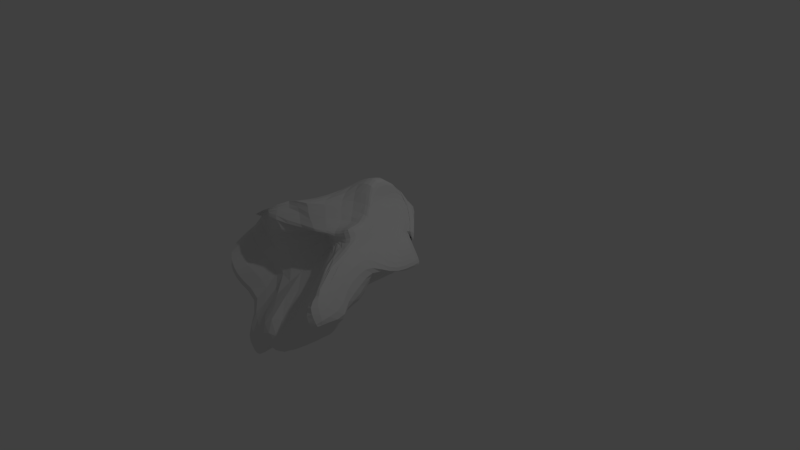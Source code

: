 # Source: Rock.blend  (saved by Blender 2.79.0; exported with 4.5.12 LTS)
import bpy
from mathutils import Matrix  # noqa: F401  (used for matrix-valued properties, if any)

bpy.ops.wm.read_factory_settings(use_empty=True)
scene = bpy.context.scene
scene.name = 'Scene'

# ---- collections
col_collection_1 = bpy.data.collections.new('Collection 1'); scene.collection.children.link(col_collection_1)

# ---- world
world_world = bpy.data.worlds.new('World'); scene.world = world_world
world_world.color = (0.05088, 0.05088, 0.05088)
world_world.use_sun_shadow = False
world_world.sun_shadow_jitter_overblur = 0.0
world_world.cycles.sampling_method = 'MANUAL'

# ---- cameras
cam_camera = bpy.data.cameras.new('Camera')
cam_camera.clip_end = 100.0
cam_camera.lens = 35.0
cam_camera.sensor_width = 32.0
cam_camera.sensor_height = 18.0
cam_camera.ortho_scale = 7.314
cam_camera.dof.focus_distance = 0.0
cam_camera.dof.aperture_fstop = 128.0

# ---- lights
light_lamp = bpy.data.lights.new('Lamp', 'POINT')
light_lamp.transmission_factor = 0.0
light_lamp.cutoff_distance = 30.0
light_lamp.energy = 100.0
light_lamp.shadow_buffer_clip_start = 1.001
light_lamp.shadow_soft_size = 0.1
light_lamp.shadow_maximum_resolution = 0.006
light_lamp.use_absolute_resolution = True

# ---- meshes
me_cube = bpy.data.meshes.new('Cube')
me_cube.from_pydata([(-1.032, 0.2817, 0.3108), (-0.3853, 0.3733, -1.003), (-1.084, -1.079, 0.2864), (-0.09847, -1.427, -1.394), (0.5449, 0.1664, 0.9822), (0.8543, 0.04506, 0.3037), (0.4699, -0.6098, 1.384), (1.015, -1.371, 0.1802), (-1.123, -0.6939, 0.2596), (-0.5608, 0.1777, -0.07783), (-0.2342, -0.54, -1.259), (-0.5158, -1.21, -0.5729), (-0.4554, -0.8997, 1.338), (0.5176, -1.416, -0.7728), (0.7979, -1.207, 0.7446), (0.2714, -0.1925, 2.021), (0.8484, -0.6636, 0.5445), (0.6199, 0.08212, 0.8815), (-0.3084, 0.5074, 0.8066), (0.2243, 0.1632, -0.2933), (0.3313, -0.5599, -0.4241), (-0.5172, -0.4543, 1.378), (-0.05131, 0.3719, 0.6683), (0.4782, -0.1174, 1.413), (-0.147, -0.6839, 0.8959), (-0.6366, -0.2535, -0.1181), (-1.012, -0.1048, 0.3342), (-0.4584, 0.2388, -0.6563), (-0.1435, -1.106, -1.401), (-0.9418, -1.21, -0.14), (-0.931, -0.8198, 0.9183), (0.777, -1.402, -0.2083), (0.5625, -0.6509, 1.18), (0.4439, -0.4305, 1.444), (0.8686, -0.2731, 0.3973), (0.6947, 0.09318, 0.7563), (0.1641, 0.4614, 1.081), (-0.09796, 0.3971, -0.7537), (-1.164, -0.8489, 0.4017), (-0.9394, 0.3102, -0.0113), (-0.3258, 0.1038, -1.151), (-0.2125, -1.446, -1.125), (0.1997, -0.6939, 1.249), (0.1381, -1.431, -0.9929), (0.9082, -1.371, 0.5294), (0.3472, 0.1678, 1.636), (1.011, -1.047, 0.1726), (0.7722, 0.05659, 0.5906), (-0.7694, 0.4826, 0.5911), (0.5077, 0.04262, 0.2166), (0.2091, -0.0652, -0.1946), (0.499, -1.079, -0.8001), (0.6657, -0.5912, -0.06185), (0.02809, -0.5469, -0.8714), (-0.4694, 0.1758, 1.133), (-0.5289, -0.853, 1.501), (-0.8716, -0.4389, 0.8862), (-0.07617, -0.2926, 1.758), (-0.3314, 0.3585, 0.3428), (0.2173, 0.4565, 0.9524), (-0.1239, 0.5056, 0.7066), (0.06519, 0.1147, 0.3251), (0.5357, 0.05612, 1.219), (0.5909, -0.4865, 1.199), (0.37, -0.1436, 1.783), (0.6294, -0.3501, 1.076), (0.2853, -0.667, 1.046), (-0.45, -0.8935, 0.2363), (-0.3652, -0.9098, 1.122), (0.3248, -1.254, -0.2278), (-0.7358, -0.8367, -0.3314), (-0.6552, 0.1479, -0.1077), (-0.9082, -0.3429, 0.02113), (-0.5535, -0.446, -0.5594), (-0.5044, -0.04909, -0.6765), (-0.8801, -0.08497, 0.0809), (-1.009, -0.8843, -0.1327), (0.01922, -1.453, -0.6505), (-0.8072, -0.8288, 0.572), (0.261, -0.6699, 1.111), (0.6722, -0.7133, 1.048), (0.5487, -0.3821, 1.289), (0.3948, 0.1782, 1.629), (0.35, 0.1306, 0.6634), (0.2581, 0.3437, 0.8684), (-0.6586, 0.5573, 0.2995), (0.03296, -0.5812, 1.536), (-0.9466, -0.6405, 0.8743), (-0.7727, -0.0004234, 0.7152), (0.1135, -1.096, -1.003), (0.8141, -1.061, -0.3944), (0.4814, -0.2125, 0.3717), (-0.04315, 0.1026, -0.8227), (-0.03963, 0.1675, 1.582), (-0.2175, 0.3787, -0.1463), (0.8047, -0.2475, 0.7066), (0.5791, -1.226, 0.3199), (-0.4307, -0.8614, -0.8185), (-1.04, 0.1443, 0.3232), (-0.4345, 0.342, -0.9025), (-0.1215, -1.297, -1.412), (-1.023, -1.17, 0.08212), (-1.014, -1.041, 0.5171), (0.9149, -1.392, 0.03331), (0.513, -0.6199, 1.307), (0.4671, -0.5159, 1.409), (0.8771, -0.08259, 0.3223), (0.6397, 0.09594, 0.8582), (0.3789, 0.3613, 1.035), (-0.2703, 0.3913, -0.8983), (-1.147, -0.7882, 0.3386), (-0.8222, 0.2905, -0.1278), (-0.297, -0.2069, -1.159), (-0.3071, -1.379, -0.8825), (-0.1327, -0.8001, 1.259), (0.3446, -1.424, -0.9313), (0.8411, -1.264, 0.6584), (0.2558, -0.02398, 2.058), (0.9119, -0.8535, 0.4092), (0.702, 0.05985, 0.7592), (-0.5728, 0.5159, 0.6881), (0.3195, 0.05829, 0.1018), (0.223, 0.07822, -0.2682), (0.3984, -0.8669, -0.5583), (0.7926, -0.6382, 0.2147), (0.1419, -0.5106, -0.5505), (-0.4153, 0.3725, 0.9785), (-0.549, -0.7675, 1.463), (-1.051, -0.5668, 0.5813), (-0.314, -0.4356, 1.527), (-0.4774, 0.3282, 0.1217), (0.06992, 0.4415, 0.8422), (-0.1919, 0.526, 0.716), (0.007282, 0.1432, 0.5558), (0.6332, 0.0102, 0.9848), (0.5163, -0.2768, 1.343), (0.3379, -0.1764, 1.957), (0.5448, -0.1484, 1.232), (0.5079, -0.8113, 0.9867), (-0.3564, -0.8442, 0.629), (-0.3998, -0.914, 1.213), (0.0512, -0.6467, 0.5406), (-0.6755, -1.04, -0.4612), (-0.6573, 0.05649, -0.102), (-1.071, -0.5528, 0.05599), (-0.5832, -0.4383, -0.3116), (-1.068, -0.4811, 0.2588), (-0.4511, 0.1051, -0.2434), (-0.1739, -0.8713, -1.367), (-0.8004, -1.2, -0.3637), (-0.7017, -0.9128, 1.265), (0.6565, -1.408, -0.5167), (0.6605, -0.9372, 1.006), (0.3599, -0.2995, 1.676), (0.8358, -0.4699, 0.5364), (0.6516, 0.09046, 0.8155), (-0.03873, 0.4801, 1.001), (0.08389, 0.3245, -0.5997), (-1.153, -0.8793, 0.3811), (-1.001, 0.3066, 0.1652), (-0.3545, 0.308, -1.113), (-0.1488, -1.446, -1.3), (0.3736, -0.6296, 1.305), (0.008573, -1.436, -1.259), (0.982, -1.388, 0.3305), (0.4875, 0.216, 1.167), (1.025, -1.239, 0.1728), (0.8286, 0.05864, 0.4259), (-0.9296, 0.3674, 0.4376), (0.7305, 0.0547, 0.2166), (0.2509, -0.2268, -0.2748), (0.5188, -1.269, -0.8111), (0.5153, -0.5958, -0.2856), (-0.06841, -0.6322, -1.219), (-0.4688, -0.1042, 1.27), (-0.5064, -0.8388, 1.461), (-0.7044, -0.4324, 1.139), (0.1293, -0.2205, 1.968), (-0.1951, 0.3618, 0.524), (0.4518, 0.2305, 0.8741), (-0.08404, 0.4893, 0.6893), (0.157, 0.1179, -0.08442), (0.4657, 0.0258, 1.415), (0.7251, -1.001, 0.9767), (0.4112, -0.1228, 1.607), (0.7639, -0.6002, 0.8682), (0.06618, -0.6137, 1.059), (-0.4307, -1.092, -0.2811), (-0.3112, -0.8791, 1.009), (0.4623, -1.461, -0.6044), (-0.7049, -0.6266, -0.2455), (-0.5992, 0.1088, -0.1082), (-0.7832, -0.2604, -0.0586), (-0.4324, -0.3948, -0.9038), (-0.5426, -0.2938, -0.5886), (-0.4667, 0.1501, -0.7196), (-0.5221, -0.02209, -0.2488), (-0.4276, 0.103, -1.019), (-0.8738, -0.1583, 0.0812), (-0.9688, 0.1475, -0.01178), (-0.9622, -0.1886, 0.2027), (-0.7946, 0.05764, -0.04092), (-1.005, -1.07, -0.1539), (-0.9571, -0.7003, -0.07026), (-1.114, -0.8803, 0.1092), (-0.8804, -0.8751, -0.2448), (0.1461, -1.382, -0.3678), (-0.09119, -1.486, -0.9673), (-0.1654, -1.118, -0.225), (0.1065, -1.481, -0.8914), (-0.6079, -0.9059, 0.9787), (-0.8533, -1.107, 0.09559), (-0.8834, -0.8289, 0.7599), (-0.6576, -0.8531, 0.4635), (0.4454, -0.6724, 1.115), (-0.01208, -0.7041, 1.145), (0.2368, -0.6995, 1.179), (0.2757, -0.6699, 1.069), (0.6371, -0.4872, 1.085), (0.8481, -1.129, 0.7223), (0.607, -0.4976, 1.16), (0.8588, -0.9812, 0.6857), (0.4481, -0.2789, 1.542), (0.5841, -0.528, 1.219), (0.5097, -0.4136, 1.386), (0.5793, -0.4461, 1.221), (0.5748, 0.1993, 1.105), (0.3585, 0.0077, 1.838), (0.3917, 0.159, 1.653), (0.4381, 0.1627, 1.465), (0.1869, 0.1117, 0.5632), (0.6084, 0.1057, 0.5429), (0.2631, 0.3087, 0.8614), (0.4633, 0.09367, 0.3381), (0.08045, 0.481, 0.7975), (0.5323, 0.1467, 0.7186), (0.2292, 0.4376, 0.9213), (0.2236, 0.431, 0.9423), (-0.8223, 0.4703, 0.112), (-0.4291, 0.5491, 0.5143), (-0.7238, 0.5549, 0.4452), (-0.4965, 0.5111, 0.2728), (-0.06531, -0.5168, 1.67), (0.1341, -0.6567, 1.337), (-0.3185, -0.7157, 1.589), (0.302, -0.4435, 1.447), (-0.9389, -0.5684, 0.8489), (-0.9397, -0.7751, 0.9316), (-1.087, -0.6675, 0.6306), (-0.7459, -0.945, 1.22), (-0.7817, 0.2757, 0.6752), (-0.801, -0.2259, 0.8331), (-0.9244, -0.0414, 0.516), (-0.6173, 0.105, 0.9018), (0.1057, -0.8825, -1.028), (0.1067, -1.286, -0.9383), (0.3284, -1.089, -0.9655), (-0.02201, -1.102, -1.255), (0.7287, -0.8487, -0.1955), (0.8076, -1.252, -0.3304), (0.9282, -1.054, -0.08107), (0.6684, -1.069, -0.6309), (0.4864, -0.03891, 0.3122), (0.5527, -0.4017, 0.2144), (0.6896, -0.2171, 0.416), (0.3292, -0.2091, 0.151), (-0.04941, 0.3232, -0.8582), (-0.04334, -0.1873, -0.7532), (0.08511, 0.1204, -0.539), (-0.183, 0.04982, -1.051), (0.07653, 0.3441, 1.304), (-0.08734, -0.03775, 1.794), (-0.3177, 0.1859, 1.393), (0.1956, 0.1683, 1.636), (-0.3572, 0.3424, -0.451), (-0.08259, 0.2896, 0.1276), (-0.2561, 0.2181, 0.2064), (-0.1678, 0.4212, -0.5365), (0.8251, -0.08637, 0.6335), (0.6958, -0.3283, 0.9328), (0.6762, -0.1148, 0.9363), (0.885, -0.2724, 0.5079), (0.7601, -1.31, 0.4402), (0.4393, -1.178, 0.08573), (0.3349, -0.722, 0.9184), (0.7168, -1.445, -0.02699), (-0.3141, -1.214, -1.052), (-0.5185, -0.5983, -0.6318), (-0.5683, -0.7822, -0.4784), (-0.2721, -1.048, -1.21), (-0.3603, -0.713, -1.039), (-0.6039, -0.613, -0.3793), (-0.4547, -1.085, -0.7147), (0.5856, -1.45, -0.3041), (0.1718, -0.5834, 0.7998), (0.5678, -0.9118, 0.8558), (0.823, -0.4508, 0.6982), (0.5696, -0.07481, 1.156), (0.7476, -0.07021, 0.808), (-0.004033, 0.3215, -0.3236), (-0.127, 0.1864, 0.3924), (-0.3745, 0.226, -0.02757), (0.1147, -0.03333, 1.976), (-0.3317, -0.05485, 1.508), (-0.1714, 0.3585, 1.193), (-0.1431, -0.3397, -1.072), (0.0734, -0.09783, -0.4539), (0.1039, 0.2847, -0.6348), (0.4189, -0.3876, -0.06102), (0.7003, -0.4125, 0.4318), (0.7209, -0.03895, 0.2812), (0.6783, -1.259, -0.6137), (0.9292, -1.246, -0.03925), (0.8555, -0.8555, 0.08134), (-0.01024, -1.292, -1.243), (0.3307, -1.279, -0.9266), (0.2365, -0.8731, -0.7494), (-0.6323, -0.1892, 1.025), (-0.964, -0.2854, 0.5618), (-0.9345, 0.1651, 0.4972), (-0.7107, -0.9806, 1.291), (-1.072, -0.8041, 0.6224), (-1.078, -0.6849, 0.6106), (0.3485, -0.5232, 1.35), (-0.241, -0.7431, 1.432), (-0.3373, -0.686, 1.608), (-0.2931, 0.5063, 0.517), (-0.5115, 0.5605, 0.568), (-0.885, 0.4796, 0.282), (0.4892, 0.2057, 0.8013), (0.4686, 0.2532, 0.8356), (0.04608, 0.4979, 0.8569), (0.6883, 0.09718, 0.3278), (0.5184, 0.161, 0.7454), (0.1171, 0.2416, 0.7553), (0.396, 0.03279, 1.623), (0.3245, -0.01737, 2.012), (0.5752, 0.1426, 1.102), (0.6571, -0.7848, 1.09), (0.5335, -0.5016, 1.345), (0.4164, -0.2873, 1.635), (0.9709, -1.218, 0.4515), (0.751, -1.026, 0.9218), (0.5596, -0.2776, 1.227), (0.003259, -0.6943, 1.114), (-0.04222, -0.7516, 1.17), (0.4079, -0.6637, 1.219), (-0.6965, -1.094, -0.05522), (-0.935, -1.108, 0.3046), (-0.665, -0.9051, 1.134), (-0.02537, -1.484, -1.154), (-0.2073, -1.35, -0.6745), (-0.07748, -0.8543, 0.1815), (-0.8385, -0.68, -0.1715), (-1.095, -0.7135, 0.0669), (-1.101, -0.9901, 0.1097), (-0.8429, 0.1449, -0.1224), (-1.028, 0.1401, 0.1577), (-1.031, -0.5137, 0.08986), (-0.4356, 0.2792, -1.02), (-0.4699, 0.09014, -0.2747), (-0.5552, -0.2091, -0.2522), (-0.4436, -0.1207, -0.9271), (-0.7817, 0.03846, -0.0212), (-0.887, -1.065, -0.3309), (0.288, -1.473, -0.7585), (-0.5183, -0.9251, 0.8366), (0.4818, -0.7543, 1.036), (0.7889, -0.7901, 0.8356), (0.4795, -0.2781, 1.447), (0.5741, 0.1265, 1.089), (0.2777, 0.08278, 0.2331), (0.06885, 0.4913, 0.8323), (-0.6977, 0.423, 0.02345), (0.2108, -0.3465, 1.69), (-0.7774, -0.7324, 1.151), (-0.6143, 0.3601, 0.8326), (-0.01784, -0.9052, -1.313), (0.5708, -0.858, -0.3973), (0.316, -0.03089, 0.1451), (-0.2157, 0.3141, -1.021), (0.2937, 0.326, 1.287), (-0.3226, 0.3994, -0.7494), (0.88, -0.08358, 0.4664), (0.8688, -1.437, 0.1766), (-0.2108, -1.294, -1.312), (-1.042, 0.2271, 0.3177), (-0.41, 0.3687, -0.9684), (-0.1098, -1.377, -1.41), (-1.061, -1.115, 0.194), (-1.051, -1.116, 0.3689), (0.9786, -1.384, 0.1207), (0.49, -0.6172, 1.358), (0.4711, -0.5705, 1.4), (0.8692, -0.003773, 0.3093), (0.5891, 0.1235, 0.9261), (0.4799, 0.2497, 1.001), (-0.3415, 0.3818, -0.9638), (-1.133, -0.7595, 0.2959), (-0.6911, 0.2538, -0.1028), (-0.2699, -0.3803, -1.194), (-0.3913, -1.287, -0.7252), (-0.3104, -0.8651, 1.296), (0.438, -1.42, -0.872), (0.816, -1.233, 0.7115), (0.252, -0.1168, 2.093), (0.8804, -0.7584, 0.4759), (0.6568, 0.07018, 0.8349), (-0.4526, 0.5168, 0.7322), (0.2685, 0.09879, -0.08185), (0.2295, 0.139, -0.3013), (0.3613, -0.7098, -0.4775), (0.8357, -0.6616, 0.3733), (0.2303, -0.5262, -0.4714), (-0.3657, 0.4517, 0.8935), (-0.5441, -0.625, 1.424), (-1.101, -0.6593, 0.4178), (-0.4173, -0.4584, 1.454), (-0.528, 0.2569, 0.005652), (0.01209, 0.398, 0.7504), (-0.2458, 0.5287, 0.7468), (-0.02269, 0.233, 0.6221), (0.6437, 0.03619, 0.9247), (0.496, -0.1957, 1.381), (0.3129, -0.1835, 2.0), (0.513, -0.1209, 1.315), (0.6477, -1.018, 0.9084), (-0.2545, -0.7589, 0.7683), (-0.4253, -0.919, 1.267), (-0.04478, -0.6057, 0.7739), (-0.6023, -1.141, -0.5488), (-0.6375, -0.06256, -0.09411), (-1.115, -0.6466, 0.1316), (-0.5923, -0.3237, -0.1892), (-1.027, -0.297, 0.3034), (-0.4505, 0.1731, -0.4421), (-0.1563, -0.9994, -1.39), (-0.8891, -1.207, -0.2556), (-0.8337, -0.8578, 1.113), (0.716, -1.405, -0.3603), (0.598, -0.7485, 1.112), (0.4121, -0.3633, 1.522), (0.8527, -0.3716, 0.4657), (0.6834, 0.0941, 0.763), (0.06256, 0.4729, 1.061), (-0.006403, 0.3734, -0.6843), (-1.164, -0.8685, 0.4056), (-0.9713, 0.3102, 0.07635), (-0.3371, 0.215, -1.144), (-0.1792, -1.448, -1.218), (0.2981, -0.6467, 1.264), (0.07421, -1.434, -1.134), (0.9461, -1.387, 0.4335), (0.419, 0.2206, 1.375), (1.026, -1.144, 0.1504), (0.8016, 0.0581, 0.5071), (-0.8533, 0.431, 0.5179), (0.6254, 0.04963, 0.2042), (0.2198, -0.1241, -0.2108), (0.5099, -1.175, -0.8082), (0.5927, -0.5938, -0.1795), (-0.01312, -0.6047, -1.067), (-0.4707, 0.05075, 1.202), (-0.5194, -0.8434, 1.491), (-0.7836, -0.424, 1.014), (0.03536, -0.2436, 1.884), (-0.2637, 0.3601, 0.4391), (0.328, 0.3674, 0.9259), (-0.104, 0.4994, 0.6991), (0.1075, 0.1101, 0.1145), (0.489, 0.0646, 1.341), (0.6496, -0.7278, 1.102), (0.3876, -0.1292, 1.69), (0.691, -0.4788, 0.985), (0.1768, -0.6364, 1.069), (-0.4385, -0.9445, -0.02397), (-0.3445, -0.9051, 1.069), (0.4116, -1.423, -0.4634), (-0.732, -0.7339, -0.2946), (-0.6239, 0.1261, -0.1015), (-0.8414, -0.2874, -0.01261), (-0.507, -0.3999, -0.7079), (-0.553, -0.3787, -0.5628), (-0.4783, 0.06756, -0.7088), (-0.5698, 0.09179, -0.1395), (-0.4723, 0.0501, -0.8721), (-0.8889, -0.1872, 0.06104), (-0.9345, 0.03736, 0.02856), (-0.9955, -0.1571, 0.2691), (-0.8399, -0.01477, 0.01758), (-0.9803, -1.152, -0.1612), (-0.9875, -0.7908, -0.1073), (-1.154, -0.8661, 0.2618), (-0.9477, -0.8803, -0.1985), (0.2527, -1.317, -0.346), (-0.03187, -1.475, -0.8241), (-0.3039, -0.9504, 0.0344), (0.06823, -1.482, -0.7826), (-0.486, -0.9372, 1.079), (-0.8326, -0.9288, 0.3174), (-0.9138, -0.8259, 0.8505), (-0.7465, -0.8357, 0.5087), (0.5158, -0.6725, 1.145), (0.1454, -0.6705, 1.13), (0.2195, -0.7061, 1.212), (0.2695, -0.6681, 1.086), (0.6294, -0.4001, 1.088), (0.7339, -0.9159, 0.9483), (0.5955, -0.4881, 1.187), (0.7417, -0.8705, 0.9288), (0.3968, -0.2107, 1.689), (0.5733, -0.448, 1.239), (0.4837, -0.4195, 1.425), (0.5656, -0.3991, 1.248), (0.6661, 0.1258, 0.8891), (0.3651, 0.09397, 1.783), (0.3834, 0.1589, 1.637), (0.411, 0.1781, 1.555), (0.1293, 0.1008, 0.4373), (0.4792, 0.1194, 0.5962), (0.2381, 0.4105, 0.9051), (0.4099, 0.1067, 0.4955), (-0.009522, 0.4943, 0.7547), (0.3877, 0.2303, 0.8097), (0.1986, 0.471, 0.9924), (0.2455, 0.3762, 0.895), (-0.8881, 0.3825, 0.03615), (-0.5591, 0.56, 0.4009), (-0.7492, 0.5351, 0.5213), (-0.5954, 0.5413, 0.259), (-0.08149, -0.4254, 1.706), (0.08637, -0.6216, 1.425), (-0.436, -0.744, 1.567), (0.1896, -0.4911, 1.482), (-0.915, -0.5335, 0.859), (-0.9422, -0.7282, 0.9013), (-1.138, -0.7897, 0.5216), (-0.8567, -0.8007, 1.036), (-0.7807, 0.3919, 0.6448), (-0.7806, -0.1198, 0.7647), (-0.9842, -0.0636, 0.4179), (-0.6943, 0.04712, 0.8072), (0.07653, -0.7265, -0.9722), (0.1078, -1.193, -0.9641), (0.4118, -1.084, -0.8774), (0.03636, -1.099, -1.107), (0.6979, -0.7025, -0.1307), (0.8146, -1.158, -0.3729), (0.9852, -1.05, 0.03752), (0.7461, -1.065, -0.5264), (0.4999, -0.003548, 0.2536), (0.5045, -0.3079, 0.3288), (0.7942, -0.2617, 0.3992), (0.3985, -0.216, 0.2821), (-0.06768, 0.3805, -0.8261), (-0.0465, -0.04265, -0.7786), (0.1476, 0.05594, -0.3749), (-0.1096, 0.05966, -0.9478), (0.1262, 0.4145, 1.185), (-0.0777, 0.06748, 1.719), (-0.399, 0.1848, 1.26), (0.0931, 0.1637, 1.623), (-0.4153, 0.2709, -0.572), (-0.1503, 0.3576, 0.002321), (-0.2875, 0.2321, 0.2993), (-0.1975, 0.4117, -0.3665), (0.8084, -0.004391, 0.6189), (0.7567, -0.2977, 0.8081), (0.606, -0.0311, 1.068), (0.8516, -0.2678, 0.6032), (0.8517, -1.371, 0.4772), (0.5075, -1.202, 0.2094), (0.2973, -0.6696, 1.013), (0.669, -1.401, 0.09944), (-0.2622, -1.361, -1.119), (-0.4806, -0.7142, -0.7122), (-0.6438, -0.7959, -0.3775), (-0.3503, -0.9609, -1.021), (-1.027, 0.03928, 0.3307), (-0.4522, 0.293, -0.807), (-0.1325, -1.205, -1.408), (-0.9825, -1.203, -0.02915), (-0.9824, -0.8882, 0.71), (0.844, -1.398, -0.07585), (0.5367, -0.6239, 1.245), (0.459, -0.4728, 1.418), (0.8771, -0.1758, 0.3489), (0.6784, 0.09068, 0.7959), (0.2696, 0.4327, 1.068), (-0.1862, 0.3976, -0.8266), (-1.159, -0.8108, 0.3773), (-0.8983, 0.3042, -0.08942), (-0.3141, -0.03748, -1.151), (-0.2522, -1.431, -1.016), (0.05655, -0.7606, 1.25), (0.218, -1.428, -0.8953), (0.8721, -1.324, 0.6022), (0.2885, 0.07592, 1.898), (0.9487, -0.9494, 0.3271), (0.7402, 0.05603, 0.675), (-0.6764, 0.5071, 0.6479), (0.3988, 0.04004, 0.2019), (0.2135, 0.000582, -0.2226), (0.4708, -0.981, -0.7423), (0.7336, -0.6009, 0.06858), (0.07511, -0.5156, -0.6858), (-0.4517, 0.2801, 1.058), (-0.5387, -0.8344, 1.493), (-0.9685, -0.4874, 0.7407), (-0.198, -0.3692, 1.627), (-0.4062, 0.3552, 0.2378), (0.1344, 0.4724, 0.9178), (-0.1493, 0.5141, 0.71), (0.03432, 0.1192, 0.4678), (0.5916, 0.02515, 1.086), (0.5456, -0.3646, 1.285), (0.3549, -0.1633, 1.883), (0.5815, -0.2243, 1.156), (0.3931, -0.7043, 1.017), (-0.4262, -0.881, 0.4595), (-0.3818, -0.911, 1.169), (0.1715, -0.9093, 0.197), (-0.7188, -0.937, -0.3813), (-0.6684, 0.1273, -0.1109), (-0.9901, -0.4407, 0.03549), (-0.5767, -0.4851, -0.4383), (-1.104, -0.6082, 0.2415), (-0.4802, 0.08948, -0.1209), (-0.1995, -0.7066, -1.324), (-0.6643, -1.193, -0.4563), (-0.5787, -0.9174, 1.337), (0.5912, -1.411, -0.6566), (0.7525, -1.125, 0.8266), (0.3089, -0.2474, 1.861), (0.8306, -0.5667, 0.5727), (0.6192, 0.08843, 0.873), (-0.1595, 0.4917, 0.9059), (0.1643, 0.2542, -0.4736), (-1.122, -0.965, 0.3306), (-1.024, 0.2976, 0.2495), (-0.3774, 0.3706, -1.05), (-0.1208, -1.439, -1.364), (0.4332, -0.6208, 1.355), (-0.05452, -1.435, -1.351), (1.008, -1.382, 0.2398), (0.5314, 0.1834, 1.043), (1.023, -1.321, 0.181), (0.8487, 0.05528, 0.3531), (-0.9937, 0.3119, 0.3629), (0.8105, 0.05328, 0.2594), (0.2927, -0.3874, -0.3553), (0.5233, -1.352, -0.804), (0.4291, -0.5876, -0.3689), (-0.1433, -0.615, -1.291), (-0.4877, -0.2793, 1.324), (-0.4841, -0.8634, 1.409), (-0.6187, -0.4458, 1.267), (0.2083, -0.2062, 2.015), (-0.1228, 0.3632, 0.5987), (0.5551, 0.1364, 0.8569), (-0.06819, 0.4588, 0.6834), (0.1998, 0.1519, -0.2235), (0.4646, -0.04118, 1.433), (0.8216, -1.19, 0.7658), (0.4425, -0.1196, 1.515), (0.822, -0.6525, 0.7177), (-0.04468, -0.6372, 0.9963), (-0.4548, -1.203, -0.4813), (-0.2479, -0.7981, 0.9542), (0.497, -1.451, -0.7058), (-0.6654, -0.485, -0.1814), (-0.5818, 0.1237, -0.109), (-0.7123, -0.244, -0.09044), (-0.3354, -0.4428, -1.113), (-0.5268, -0.1787, -0.6319), (-0.4706, 0.2047, -0.6956), (-0.5146, -0.09062, -0.4484), (-0.38, 0.1137, -1.115), (-0.8636, -0.1644, 0.09151), (-0.9679, 0.2371, -0.02498), (-0.923, -0.1604, 0.1388), (-0.7366, 0.1256, -0.08566), (-1.015, -0.9794, -0.1448), (-0.9289, -0.5684, -0.02735), (-1.064, -0.8861, -0.03), (-0.8116, -0.8642, -0.2879), (0.07071, -1.422, -0.4767), (-0.1547, -1.481, -1.07), (-0.05516, -1.337, -0.4682), (0.1319, -1.466, -0.9672), (-0.7343, -0.8396, 0.8007), (-0.8946, -1.209, -0.05825), (-0.8478, -0.8288, 0.6614), (-0.5668, -0.8706, 0.3764), (0.3588, -0.6712, 1.103), (-0.2075, -0.8029, 1.138), (0.25, -0.6806, 1.144), (0.2801, -0.6701, 1.058), (0.6491, -0.5803, 1.074), (0.9106, -1.289, 0.5961), (0.6318, -0.5665, 1.112), (0.9708, -1.032, 0.383), (0.5058, -0.3404, 1.391), (0.5829, -0.5999, 1.204), (0.5298, -0.4025, 1.339), (0.5875, -0.4777, 1.206), (0.4674, 0.2264, 1.386), (0.3603, -0.07105, 1.828), (0.3896, 0.1697, 1.662), (0.4781, 0.1263, 1.357), (0.2528, 0.1274, 0.6567), (0.7074, 0.08982, 0.5524), (0.3, 0.1947, 0.7878), (0.4972, 0.07682, 0.2397), (0.1627, 0.4374, 0.8461), (0.6454, 0.1047, 0.6955), (0.25, 0.3777, 0.8812), (0.2104, 0.4596, 0.9716), (-0.7453, 0.5338, 0.2026), (-0.2717, 0.5269, 0.6268), (-0.6952, 0.56, 0.3691), (-0.396, 0.4591, 0.3229), (-0.02032, -0.5617, 1.623), (0.1733, -0.6734, 1.287), (-0.1562, -0.6829, 1.571), (0.3841, -0.4288, 1.444), (-0.9481, -0.5692, 0.8572), (-0.9346, -0.8063, 0.9476), (-1.022, -0.5926, 0.7428), (-0.6289, -0.9569, 1.386), (-0.7759, 0.1369, 0.6916), (-0.8315, -0.3299, 0.8826), (-0.8505, -0.02727, 0.618), (-0.5427, 0.1515, 1.011), (0.1204, -0.9966, -1.046), (0.124, -1.369, -0.9675), (0.2351, -1.093, -1.025), (-0.08227, -1.105, -1.365), (0.7841, -0.9619, -0.3315), (0.7957, -1.337, -0.2765), (0.8671, -1.057, -0.2214), (0.5856, -1.074, -0.7208), (0.4781, -0.1173, 0.3582), (0.6142, -0.4948, 0.06198), (0.5799, -0.2079, 0.4146), (0.2683, -0.1669, -0.01236), (-0.04256, 0.2264, -0.8537), (-0.01926, -0.352, -0.7824), (0.02122, 0.1293, -0.6859), (-0.2587, 0.07659, -1.125), (0.01572, 0.2612, 1.431), (-0.07619, -0.157, 1.801), (-0.1962, 0.1805, 1.497), (0.2811, 0.1719, 1.64), (-0.2894, 0.3774, -0.3059), (-0.007896, 0.1804, 0.2298), (-0.2345, 0.3053, 0.06069), (-0.133, 0.4144, -0.6577), (0.8259, -0.1733, 0.6536), (0.6486, -0.3407, 1.029), (0.7449, -0.1956, 0.8173), (0.8962, -0.2728, 0.434), (0.6595, -1.255, 0.4069), (0.3795, -1.195, -0.06258), (0.4284, -0.9099, 0.6912), (0.7507, -1.438, -0.1252), (-0.373, -1.03, -0.94), (-0.5422, -0.5185, -0.5816), (-0.5024, -0.8026, -0.6324), (-0.2043, -1.094, -1.347), (-0.3142, -0.8859, -1.129), (-0.4019, -0.547, -0.9572), (-0.4496, -0.6309, -0.8178), (-0.2636, -0.805, -1.244), (-0.5956, -0.6827, -0.4165), (-0.5973, -0.554, -0.3487), (-0.644, -0.6092, -0.294), (-0.5668, -0.6084, -0.4903), (-0.3797, -1.259, -0.8355), (-0.5208, -0.914, -0.5805), (-0.554, -1.039, -0.5635), (-0.3779, -1.154, -0.8882), (0.648, -1.448, -0.1562), (0.5257, -1.454, -0.4592), (0.5318, -1.393, -0.1563), (0.6268, -1.444, -0.4236), (0.2503, -0.6572, 0.871), (0.1065, -0.5817, 0.6918), (0.1094, -0.5605, 0.9731), (0.2809, -0.8006, 0.5042), (0.7259, -1.113, 0.731), (0.4324, -0.7844, 0.9303), (0.5201, -0.8337, 0.9615), (0.6596, -1.092, 0.6574), (0.8637, -0.3653, 0.582), (0.7817, -0.5279, 0.8108), (0.764, -0.4081, 0.816), (0.8515, -0.4663, 0.6003), (0.616, -0.08201, 1.053), (0.5475, -0.09849, 1.214), (0.5171, -0.003256, 1.278), (0.629, -0.2022, 1.044), (0.7401, -0.001274, 0.7854), (0.7254, -0.1165, 0.8507), (0.6927, -0.04096, 0.8969), (0.7908, -0.08328, 0.7198), (-0.08841, 0.3994, -0.4265), (0.08297, 0.2009, -0.2172), (-0.05194, 0.3117, -0.1015), (0.04733, 0.3318, -0.4945), (-0.1927, 0.207, 0.3051), (-0.05861, 0.1533, 0.4735), (-0.1565, 0.2276, 0.4675), (-0.105, 0.2396, 0.2908), (-0.4188, 0.1618, -0.1511), (-0.3185, 0.2327, 0.09438), (-0.4111, 0.2226, 0.09057), (-0.3599, 0.2922, -0.2218), (0.1455, 0.06778, 1.841), (0.1109, -0.1307, 2.016), (0.02422, -0.03724, 1.901), (0.1928, -0.02841, 2.032), (-0.3404, 0.08046, 1.473), (-0.3128, -0.2379, 1.513), (-0.4052, -0.07412, 1.382), (-0.2206, -0.03965, 1.649), (-0.09563, 0.4292, 1.1), (-0.258, 0.2782, 1.287), (-0.2924, 0.3666, 1.078), (-0.04992, 0.3521, 1.266), (-0.1657, -0.1506, -1.053), (-0.1101, -0.492, -1.13), (-0.08617, -0.2959, -0.9298), (-0.2171, -0.2946, -1.154), (0.07237, 0.02532, -0.4802), (0.09755, -0.2829, -0.4784), (0.1569, -0.1337, -0.3563), (0.006299, -0.1141, -0.5857), (0.1008, 0.3104, -0.641), (0.09806, 0.2112, -0.5976), (0.1692, 0.2072, -0.4729), (0.03006, 0.3123, -0.7579), (0.3638, -0.2942, 0.07293), (0.4756, -0.4915, -0.1973), (0.4859, -0.4022, 0.07827), (0.3417, -0.3314, -0.1816), (0.6836, -0.315, 0.4564), (0.7415, -0.5177, 0.3374), (0.7777, -0.4577, 0.4925), (0.6238, -0.3994, 0.3357), (0.7308, 0.006481, 0.2318), (0.7056, -0.1205, 0.3473), (0.8183, -0.0722, 0.2834), (0.6029, -0.03291, 0.3038), (0.676, -1.166, -0.6295), (0.6731, -1.344, -0.5789), (0.7464, -1.256, -0.482), (0.6018, -1.264, -0.7218), (0.9351, -1.151, -0.07818), (0.9241, -1.33, -0.006032), (0.9886, -1.242, 0.07132), (0.8668, -1.249, -0.1754), (0.8332, -0.7461, 0.1219), (0.8787, -0.9555, 0.03813), (0.9037, -0.8556, 0.2253), (0.7912, -0.8471, -0.04951), (-0.02037, -1.199, -1.237), (0.003002, -1.375, -1.26), (0.04411, -1.289, -1.084), (-0.06693, -1.295, -1.361), (0.3325, -1.185, -0.9543), (0.3401, -1.362, -0.9333), (0.4309, -1.274, -0.8865), (0.2041, -1.283, -0.8909), (0.1888, -0.7017, -0.642), (0.3063, -0.9901, -0.9254), (0.312, -0.8698, -0.6385), (0.1726, -0.8763, -0.8932), (-0.62, -0.04677, 0.9509), (-0.6602, -0.3119, 1.099), (-0.7163, -0.2139, 0.9294), (-0.5487, -0.148, 1.142), (-0.9324, -0.156, 0.5383), (-1.014, -0.4235, 0.5723), (-1.027, -0.3748, 0.4053), (-0.8855, -0.2415, 0.7109), (-0.9364, 0.2667, 0.4795), (-0.9285, 0.06269, 0.5044), (-1.0, 0.1498, 0.4081), (-0.8592, 0.2068, 0.5874), (-0.7235, -0.9934, 1.261), (-0.7037, -0.9428, 1.298), (-0.8338, -0.9072, 1.119), (-0.6041, -0.9295, 1.405), (-1.083, -0.7218, 0.6322), (-1.048, -0.9322, 0.5876), (-1.121, -0.8811, 0.4989), (-1.015, -0.7325, 0.7642), (-1.068, -0.6718, 0.5943), (-1.086, -0.6529, 0.6236), (-1.125, -0.7744, 0.4825), (-1.012, -0.6025, 0.7272), (0.3303, -0.4694, 1.384), (0.3612, -0.5827, 1.33), (0.2616, -0.5681, 1.326), (0.4152, -0.5124, 1.389), (-0.2875, -0.7299, 1.519), (-0.185, -0.7732, 1.345), (-0.3927, -0.7753, 1.469), (-0.04864, -0.7306, 1.375), (-0.3283, -0.5941, 1.566), (-0.3338, -0.7154, 1.621), (-0.4424, -0.7099, 1.555), (-0.2147, -0.6364, 1.639), (-0.3975, 0.5133, 0.3994), (-0.1846, 0.4962, 0.6161), (-0.3653, 0.5329, 0.5037), (-0.237, 0.4595, 0.5402), (-0.6292, 0.561, 0.5123), (-0.3583, 0.548, 0.6338), (-0.5426, 0.5503, 0.6167), (-0.4738, 0.5573, 0.539), (-0.9505, 0.3849, 0.2102), (-0.8083, 0.5359, 0.365), (-0.9117, 0.4444, 0.3672), (-0.855, 0.4855, 0.1953), (0.3464, 0.3298, 0.892), (0.603, 0.1263, 0.7658), (0.5225, 0.1659, 0.7351), (0.456, 0.2297, 0.8681), (0.3448, 0.3568, 0.8851), (0.5747, 0.1555, 0.8256), (0.4216, 0.3255, 0.9317), (0.5098, 0.1798, 0.7608), (-0.05554, 0.5084, 0.7924), (0.1338, 0.4818, 0.906), (0.008887, 0.4992, 0.9191), (0.07045, 0.4882, 0.8155), (0.582, 0.09694, 0.3168), (0.771, 0.08844, 0.3757), (0.6509, 0.1011, 0.4307), (0.7162, 0.08551, 0.2509), (0.385, 0.2437, 0.8102), (0.6279, 0.1059, 0.7337), (0.4781, 0.2067, 0.8213), (0.5637, 0.1218, 0.6512), (0.06561, 0.1732, 0.6502), (0.1761, 0.3059, 0.8394), (0.09025, 0.3512, 0.8059), (0.1485, 0.1538, 0.6819), (0.4061, 0.1078, 1.576), (0.3985, -0.04505, 1.629), (0.3747, 0.02388, 1.722), (0.425, 0.03445, 1.53), (0.3436, 0.07789, 1.889), (0.3245, -0.1057, 2.027), (0.2983, -0.02101, 2.049), (0.3429, -0.0085, 1.942), (0.6409, 0.09108, 0.9378), (0.4753, 0.1857, 1.367), (0.5471, 0.1531, 1.119), (0.5791, 0.1775, 1.105), (0.6235, -0.6154, 1.141), (0.6842, -0.9029, 1.025), (0.6155, -0.6177, 1.156), (0.7051, -0.9414, 1.007), (0.5266, -0.4431, 1.355), (0.5314, -0.5686, 1.332), (0.5048, -0.5057, 1.392), (0.5584, -0.5042, 1.284), (0.3666, -0.2292, 1.811), (0.4733, -0.3553, 1.474), (0.397, -0.2907, 1.657), (0.4309, -0.2844, 1.598), (0.9174, -1.095, 0.5592), (0.9923, -1.321, 0.3905), (0.8996, -1.181, 0.6219), (1.02, -1.235, 0.293), (0.6613, -0.7469, 1.079), (0.8464, -1.224, 0.7225), (0.7318, -1.015, 0.9663), (0.8016, -1.062, 0.8066), (0.5503, -0.2089, 1.234), (0.576, -0.3528, 1.206), (0.536, -0.2757, 1.287), (0.5916, -0.33, 1.161), (0.1551, -0.6629, 1.103), (-0.1727, -0.7838, 1.072), (-0.006446, -0.7004, 1.131), (0.02613, -0.6682, 1.093), (0.1214, -0.7291, 1.175), (-0.2351, -0.8297, 1.182), (-0.08396, -0.7923, 1.195), (-0.02077, -0.7179, 1.158), (0.471, -0.6493, 1.264), (0.3289, -0.6762, 1.188), (0.3895, -0.655, 1.267), (0.427, -0.6653, 1.165), (-0.6746, -0.925, 0.1995), (-0.7448, -1.197, -0.2573), (-0.7927, -1.103, 0.01339), (-0.5737, -1.08, -0.146), (-0.9148, -0.9304, 0.5222), (-0.9727, -1.2, 0.1533), (-0.9755, -1.091, 0.4166), (-0.8954, -1.11, 0.1948), (-0.533, -0.9368, 1.21), (-0.8014, -0.8374, 0.97), (-0.6886, -0.9044, 1.206), (-0.6377, -0.9053, 1.057), (0.04384, -1.484, -1.037), (-0.09386, -1.476, -1.242), (-0.05528, -1.489, -1.068), (-0.00209, -1.47, -1.223), (-0.1836, -1.239, -0.4596), (-0.2482, -1.409, -0.826), (-0.304, -1.193, -0.4732), (-0.1387, -1.454, -0.8403), (-0.008862, -0.7372, 0.3612), (-0.133, -0.9719, -0.008448), (-0.2157, -0.7692, 0.4523), (0.04476, -1.149, -0.1105), (-0.86, -0.7791, -0.2076), (-0.8098, -0.5265, -0.1207), (-0.8937, -0.6924, -0.1189), (-0.7759, -0.6562, -0.2134), (-1.108, -0.7961, 0.08553), (-1.079, -0.6342, 0.05891), (-1.137, -0.7447, 0.192), (-1.028, -0.7054, -0.01597), (-1.07, -1.071, 0.08202), (-1.114, -0.9438, 0.1221), (-1.144, -0.9045, 0.2518), (-1.051, -1.051, -0.03075), (-0.8179, 0.08178, -0.07829), (-0.8463, 0.2221, -0.1436), (-0.9227, 0.1486, -0.08478), (-0.7231, 0.1337, -0.1161), (-0.9995, 0.009298, 0.1824), (-1.028, 0.2324, 0.1514), (-1.045, 0.1415, 0.2419), (-1.001, 0.1425, 0.07224), (-1.059, -0.5293, 0.0612), (-0.9827, -0.4073, 0.1544), (-1.069, -0.5497, 0.1507), (-0.9552, -0.3557, 0.08067), (-0.4269, 0.1978, -1.038), (-0.4474, 0.3293, -0.9608), (-0.4595, 0.2215, -0.9035), (-0.4009, 0.3021, -1.089), (-0.4913, 0.0629, -0.2595), (-0.4636, 0.08512, -0.2733), (-0.5126, 0.07951, -0.1544), (-0.4606, 0.111, -0.4793), (-0.5692, -0.317, -0.278), (-0.5422, -0.1135, -0.2438), (-0.5839, -0.04226, -0.1405), (-0.5569, -0.3097, -0.4188), (-0.4458, -0.2479, -0.894), (-0.4345, -0.001401, -0.978), (-0.5025, -0.1964, -0.7568), (-0.3737, -0.1315, -1.075), (-0.7757, -0.05407, -0.02532), (-0.7863, 0.05606, -0.02602), (-0.8193, -0.03113, 0.04282), (-0.7326, 0.07219, -0.07522), (-0.8525, -1.147, -0.3708), (-0.8954, -0.9721, -0.2874), (-0.9572, -1.07, -0.2558), (-0.7858, -1.055, -0.3851), (0.3878, -1.467, -0.718), (0.1777, -1.478, -0.769), (0.2165, -1.463, -0.5563), (0.33, -1.46, -0.8814), (-0.4188, -0.9249, 0.9346), (-0.6072, -0.8837, 0.6829), (-0.5698, -0.9131, 0.906), (-0.4562, -0.91, 0.7472), (0.5783, -0.8632, 1.032), (0.3813, -0.6919, 1.045), (0.4633, -0.7013, 1.071), (0.4988, -0.7948, 1.004), (0.7703, -0.6891, 0.8673), (0.8141, -0.884, 0.7861), (0.7015, -0.6634, 0.9855), (0.8695, -0.8419, 0.6267), (0.4376, -0.1999, 1.548), (0.5287, -0.3575, 1.33), (0.4642, -0.2771, 1.492), (0.4975, -0.2777, 1.396), (0.6335, 0.08777, 0.9279), (0.4982, 0.1695, 1.29), (0.5709, 0.1799, 1.1), (0.5911, 0.06974, 1.055), (0.2169, 0.08508, 0.07782), (0.3568, 0.08851, 0.3268), (0.2349, 0.09511, 0.3902), (0.3066, 0.07119, 0.136), (-0.0009858, 0.4891, 0.7563), (0.1373, 0.4799, 0.9079), (0.07698, 0.4863, 0.8085), (0.0648, 0.4827, 0.8468), (-0.7715, 0.3524, -0.07043), (-0.6019, 0.486, 0.1424), (-0.7776, 0.441, 0.04314), (-0.5784, 0.4013, 0.07339), (0.1648, -0.2937, 1.844), (0.2615, -0.3961, 1.549), (0.0884, -0.4079, 1.69), (0.298, -0.317, 1.69), (-0.7581, -0.5786, 1.138), (-0.767, -0.8435, 1.184), (-0.8635, -0.6216, 0.9886), (-0.6685, -0.797, 1.32), (-0.5988, 0.4506, 0.77), (-0.6182, 0.2447, 0.8705), (-0.7006, 0.3315, 0.7574), (-0.5218, 0.3709, 0.9032), (-0.03377, -0.7874, -1.292), (-0.01771, -1.004, -1.29), (0.04741, -0.8984, -1.185), (-0.09259, -0.9024, -1.383), (0.5389, -0.7101, -0.3292), (0.6414, -0.971, -0.5766), (0.6526, -0.8533, -0.3044), (0.4862, -0.8628, -0.4822), (0.3201, 0.02966, 0.1138), (0.316, -0.1193, 0.167), (0.388, -0.04187, 0.2669), (0.2665, -0.003308, -0.04601), (-0.2426, 0.3828, -0.9642), (-0.1975, 0.2048, -1.047), (-0.132, 0.3192, -0.9463), (-0.2922, 0.3113, -1.084), (0.3384, 0.3616, 1.15), (0.2468, 0.258, 1.443), (0.1889, 0.3387, 1.311), (0.3982, 0.285, 1.231), (-0.3887, 0.3623, -0.835), (-0.2466, 0.4188, -0.6485), (-0.3451, 0.373, -0.6323), (-0.2966, 0.4036, -0.8311), (0.8624, -0.0009934, 0.4546), (0.888, -0.1768, 0.4769), (0.8548, -0.08532, 0.5493), (0.8928, -0.08277, 0.3878), (0.9376, -1.423, 0.2586), (0.7917, -1.442, 0.0828), (0.8266, -1.415, 0.2874), (0.8972, -1.426, 0.09319), (-0.1847, -1.385, -1.323), (-0.2382, -1.181, -1.273), (-0.2583, -1.267, -1.195), (-0.1678, -1.3, -1.391), (-0.1845, -1.203, -1.376), (-0.3016, -1.119, -1.119), (-0.221, -1.379, -1.23), (0.8225, -1.433, -0.006171), (0.7449, -1.405, 0.2045), (0.9002, -1.418, 0.3619), (0.8991, -0.1759, 0.4012), (0.861, -0.1775, 0.5631), (0.837, -0.002495, 0.5363), (-0.217, 0.413, -0.7452), (-0.2728, 0.4069, -0.5088), (-0.4072, 0.3149, -0.7326), (0.3417, 0.2489, 1.412), (0.1423, 0.2574, 1.452), (0.2321, 0.4011, 1.18), (-0.273, 0.2108, -1.115), (-0.1186, 0.2103, -0.9581), (-0.1554, 0.387, -0.8998), (0.262, -0.09012, -0.01266), (0.3867, -0.1223, 0.2928), (0.3952, 0.001054, 0.2264), (0.5575, -0.9759, -0.6634), (0.7204, -0.9663, -0.4759), (0.6198, -0.7056, -0.2338), (-0.08578, -1.007, -1.378), (0.04647, -1.001, -1.159), (0.02791, -0.7691, -1.154), (-0.5371, 0.2706, 0.9621), (-0.6978, 0.197, 0.7816), (-0.6937, 0.4344, 0.7136), (-0.6493, -0.9021, 1.359), (-0.8666, -0.6893, 1.007), (-0.8367, -0.532, 0.9925), (0.3494, -0.3724, 1.534), (0.1397, -0.4548, 1.587), (0.05395, -0.3402, 1.791), (-0.4885, 0.4462, 0.1971), (-0.6929, 0.511, 0.1452), (-0.8467, 0.365, -0.03852), (0.1286, 0.4882, 0.9307), (0.1536, 0.4547, 0.8679), (-0.004597, 0.4932, 0.7541), (0.3879, 0.0705, 0.2287), (0.308, 0.103, 0.4864), (0.1734, 0.09043, 0.2483), (0.5347, 0.1088, 1.204), (0.4766, 0.2126, 1.349), (0.6526, 0.117, 0.898), (0.5372, -0.3645, 1.308), (0.5191, -0.344, 1.355), (0.4151, -0.2032, 1.618), (0.9086, -0.9362, 0.5375), (0.7161, -0.7621, 0.9668), (0.6908, -0.5541, 0.997), (0.3887, -0.7009, 1.027), (0.3709, -0.6777, 1.07), (0.5424, -0.7401, 1.09), (-0.5315, -0.8985, 0.5942), (-0.6815, -0.8553, 0.736), (-0.4578, -0.936, 1.008), (0.2089, -1.463, -0.861), (0.1262, -1.474, -0.623), (0.3316, -1.444, -0.5601), (-0.8105, -0.9617, -0.328), (-0.9635, -0.9771, -0.2314), (-0.9308, -1.152, -0.2735), (-0.7425, 0.1219, -0.08341), (-0.8199, -0.03946, 0.04039), (-0.8248, -0.09305, 0.02929), (-0.3772, 0.001634, -1.096), (-0.4876, -0.06919, -0.8177), (-0.5115, -0.3016, -0.7138), (-0.5403, -0.2081, -0.4294), (-0.5843, 0.04224, -0.1389), (-0.5819, -0.1595, -0.1535), (-0.461, 0.1472, -0.4715), (-0.4971, 0.06137, -0.1546), (-0.5386, 0.1028, -0.1423), (-0.4177, 0.3617, -1.026), (-0.4664, 0.2684, -0.8588), (-0.4601, 0.1477, -0.9053), (-0.9258, -0.3198, 0.1174), (-1.019, -0.3837, 0.2189), (-1.101, -0.6185, 0.1229), (-0.9998, 0.2349, 0.063), (-1.046, 0.2295, 0.2379), (-1.022, 0.02232, 0.2588), (-0.7151, 0.1862, -0.1261), (-0.9251, 0.2352, -0.1037), (-0.8876, 0.05657, -0.03697), (-1.063, -0.9733, -0.02449), (-1.155, -0.8954, 0.2724), (-1.11, -0.985, 0.2102), (-1.003, -0.5965, 0.009637), (-1.124, -0.6952, 0.1571), (-1.148, -0.8036, 0.231), (-0.739, -0.5007, -0.1525), (-0.8668, -0.5466, -0.07211), (-0.9208, -0.7859, -0.1587), (-0.01277, -1.245, -0.2756), (-0.2785, -0.8525, 0.2646), (-0.1289, -0.6754, 0.6198), (-0.1936, -1.468, -0.9628), (-0.3314, -1.295, -0.6546), (-0.3022, -1.048, -0.2252), (-0.06935, -1.464, -1.31), (-0.1226, -1.48, -1.161), (0.01085, -1.488, -0.9423), (-0.7706, -0.8365, 0.883), (-0.8253, -0.8414, 1.05), (-0.557, -0.9307, 1.275), (-0.9344, -1.209, 0.0459), (-1.013, -1.171, 0.2646), (-0.9522, -0.9203, 0.6265), (-0.608, -1.186, -0.3535), (-0.8389, -1.205, -0.1615), (-0.7697, -0.9267, 0.2486), (0.3444, -0.6725, 1.144), (0.3131, -0.6698, 1.229), (0.4503, -0.6421, 1.317), (-0.2176, -0.8083, 1.16), (-0.2689, -0.8658, 1.221), (0.09229, -0.7584, 1.202), (-0.1232, -0.7274, 1.037), (-0.1957, -0.7999, 1.109), (0.1506, -0.6647, 1.114), (0.6047, -0.4171, 1.148), (0.5574, -0.3573, 1.252), (0.5234, -0.1969, 1.304), (0.8769, -1.253, 0.6598), (0.8339, -1.211, 0.7467), (0.6514, -0.734, 1.1), (1.023, -1.322, 0.2755), (0.9484, -1.31, 0.5096), (0.8037, -1.02, 0.8159), (0.4895, -0.3513, 1.437), (0.4511, -0.3573, 1.502), (0.3465, -0.2354, 1.84), (0.5562, -0.5718, 1.27), (0.5044, -0.5689, 1.381), (0.4982, -0.4541, 1.4), (0.7772, -1.105, 0.8448), (0.6199, -0.7027, 1.134), (0.5981, -0.5079, 1.184), (0.4692, 0.2114, 1.39), (0.4639, 0.1883, 1.354), (0.5951, 0.1127, 0.9852), (0.3445, -0.09241, 1.942), (0.296, -0.1116, 2.077), (0.3265, 0.07621, 1.899), (0.4273, -0.04155, 1.54), (0.3768, -0.05352, 1.719), (0.3819, 0.1046, 1.679), (0.2088, 0.1913, 0.7733), (0.1531, 0.4137, 0.8789), (0.03617, 0.2758, 0.7112), (0.6705, 0.09315, 0.6442), (0.5841, 0.1247, 0.8114), (0.3523, 0.3268, 0.8716), (0.7956, 0.07983, 0.3033), (0.7407, 0.08974, 0.4618), (0.5341, 0.1053, 0.45), (0.1546, 0.4551, 0.8625), (0.1019, 0.4909, 0.9744), (-0.1015, 0.5106, 0.839), (0.6202, 0.1184, 0.7466), (0.5236, 0.2058, 0.9138), (0.3071, 0.4209, 0.9696), (0.5633, 0.1364, 0.8391), (0.6379, 0.1119, 0.7021), (0.3746, 0.2651, 0.8349), (-0.779, 0.5422, 0.2815), (-0.8347, 0.5052, 0.4473), (-0.977, 0.3622, 0.2957), (-0.3115, 0.5376, 0.6309), (-0.4048, 0.5452, 0.6655), (-0.6539, 0.5463, 0.5776), (-0.1517, 0.4576, 0.6197), (-0.2283, 0.5146, 0.619), (-0.4903, 0.5443, 0.3777), (-0.1922, -0.6789, 1.632), (-0.4422, -0.7403, 1.576), (-0.4336, -0.6138, 1.509), (0.01083, -0.7441, 1.308), (-0.3532, -0.8239, 1.388), (-0.4204, -0.7522, 1.53), (0.4239, -0.5742, 1.376), (0.2826, -0.6092, 1.293), (0.2314, -0.522, 1.389), (-1.021, -0.5647, 0.734), (-1.135, -0.7669, 0.5083), (-1.114, -0.7536, 0.4492), (-1.002, -0.8207, 0.7568), (-1.092, -0.9963, 0.447), (-1.134, -0.8269, 0.5209), (-0.5934, -0.9122, 1.384), (-0.8292, -0.8888, 1.14), (-0.8426, -0.8873, 1.078), (-0.8531, 0.08639, 0.5987), (-0.9924, 0.05197, 0.413), (-1.002, 0.2373, 0.3956), (-0.9276, -0.3584, 0.7407), (-1.072, -0.5255, 0.4004), (-0.9928, -0.2109, 0.4153), (-0.5767, -0.2977, 1.213), (-0.7426, -0.3196, 0.9938), (-0.6997, -0.09358, 0.8564), (0.225, -0.9936, -1.019), (0.3851, -0.9858, -0.824), (0.2691, -0.7032, -0.5433), (0.2089, -1.366, -0.8842), (0.439, -1.357, -0.8898), (0.4221, -1.18, -0.8839), (-0.0573, -1.377, -1.364), (0.06263, -1.372, -1.116), (0.03438, -1.196, -1.078), (0.8241, -0.9579, -0.1208), (0.931, -0.9524, 0.1703), (0.8758, -0.7588, 0.2818), (0.8578, -1.334, -0.1299), (0.9857, -1.325, 0.0944), (0.9932, -1.148, 0.03717), (0.6021, -1.348, -0.7028), (0.736, -1.341, -0.4324), (0.7493, -1.161, -0.5126), (0.588, -0.1118, 0.3687), (0.8096, -0.1637, 0.332), (0.8188, -0.001688, 0.2574), (0.6793, -0.4954, 0.2005), (0.7972, -0.5563, 0.46), (0.7797, -0.3601, 0.4639), (0.392, -0.4587, -0.294), (0.547, -0.4972, -0.07247), (0.431, -0.3089, 0.2118), (0.03021, 0.2319, -0.736), (0.1592, 0.1324, -0.426), (0.1732, 0.246, -0.4963), (0.02802, -0.2931, -0.6048), (0.1888, -0.3154, -0.4037), (0.1433, -0.01846, -0.345), (-0.1832, -0.4661, -1.21), (-0.05751, -0.4456, -0.9759), (-0.1002, -0.1268, -0.9302), (-0.1322, 0.2722, 1.372), (-0.3592, 0.2812, 1.168), (-0.222, 0.4399, 0.9934), (-0.1972, -0.1927, 1.647), (-0.4052, -0.2642, 1.411), (-0.4107, 0.07278, 1.333), (0.1882, -0.1239, 2.073), (0.02478, -0.1393, 1.928), (0.04812, 0.06362, 1.794), (-0.2997, 0.3133, -0.08066), (-0.3527, 0.2374, 0.2022), (-0.4524, 0.156, -0.02877), (-0.03444, 0.163, 0.381), (-0.08853, 0.2225, 0.5442), (-0.2228, 0.2303, 0.3869), (0.1336, 0.2393, -0.3829), (0.03009, 0.1865, 0.005179), (-0.1261, 0.3897, -0.2259), (0.7813, -0.1553, 0.7492), (0.6606, -0.05818, 0.9607), (0.6918, 0.0123, 0.8639), (0.5929, -0.2068, 1.123), (0.5071, -0.05167, 1.315), (0.5512, 0.005894, 1.189), (0.8253, -0.5599, 0.6897), (0.7143, -0.4484, 0.9266), (0.818, -0.3465, 0.6913), (0.5241, -0.9732, 0.7229), (0.3998, -0.7177, 1.002), (0.6718, -1.045, 0.8551), (0.2209, -0.8187, 0.3689), (0.0292, -0.5617, 0.8946), (0.2001, -0.6181, 1.009), (0.5654, -1.447, -0.5747), (0.4718, -1.401, -0.3098), (0.5977, -1.398, -0.02018), (-0.4455, -0.9597, -0.7545), (-0.6108, -0.9059, -0.4509), (-0.4755, -1.183, -0.6794), (-0.5762, -0.5593, -0.4593), (-0.6183, -0.5057, -0.2458), (-0.655, -0.6979, -0.3337), (-0.2999, -0.6173, -1.177), (-0.4857, -0.5055, -0.7445), (-0.4018, -0.7898, -0.9156), (-0.2306, -0.9634, -1.303), (-0.543, -0.6857, -0.5445), (-0.3124, -1.325, -0.9882), (0.6862, -1.441, -0.267), (0.352, -0.8548, 0.6081), (0.7914, -1.248, 0.5983), (0.8802, -0.3703, 0.5012), (0.6866, -0.2013, 0.9279), (0.7776, -0.005192, 0.702), (-0.04445, 0.3946, -0.5777), (-0.1707, 0.2875, 0.1857), (-0.4116, 0.2195, -0.3513), (0.226, 0.07299, 1.879), (-0.2265, 0.07903, 1.601), (0.01561, 0.4226, 1.164), (-0.2413, -0.102, -1.132), (0.008859, 0.01563, -0.6238), (0.01886, 0.3492, -0.7445), (0.2948, -0.2359, -0.07119), (0.5887, -0.3046, 0.4126), (0.6185, 0.002524, 0.2389), (0.5955, -1.17, -0.7261), (0.8736, -1.155, -0.2169), (0.7697, -0.7118, -0.01146), (-0.07633, -1.202, -1.358), (0.2249, -1.19, -0.9729), (0.1268, -0.7064, -0.7913), (-0.5432, 0.008482, 1.068), (-0.8593, -0.1335, 0.659), (-0.8609, 0.3228, 0.5648), (-0.6131, -0.9574, 1.404), (-1.019, -0.6628, 0.7544), (-0.9975, -0.5897, 0.7282), (0.4036, -0.4618, 1.405), (-0.1072, -0.7115, 1.471), (-0.2136, -0.5307, 1.625), (-0.3168, 0.4606, 0.4402), (-0.5996, 0.5637, 0.4531), (-0.9202, 0.3899, 0.1218), (0.3246, 0.3671, 0.9378), (0.3741, 0.2725, 0.832), (-0.02398, 0.4998, 0.7665), (0.6139, 0.08264, 0.2289), (0.4281, 0.161, 0.7212), (0.09513, 0.1204, 0.5678), (0.4402, 0.09794, 1.471), (0.3531, 0.08389, 1.857), (0.6637, 0.1102, 0.9054), (0.6431, -0.7001, 1.111), (0.5501, -0.4406, 1.298), (0.3808, -0.2217, 1.762), (1.006, -1.133, 0.3096), (0.6931, -0.8029, 1.014), (0.5838, -0.2619, 1.164), (0.1623, -0.656, 1.091), (0.1372, -0.6912, 1.151), (0.493, -0.6532, 1.204), (-0.5683, -0.9225, 0.1139), (-0.8755, -0.931, 0.4135), (-0.51, -0.9382, 1.146), (0.0673, -1.469, -1.107), (-0.09331, -1.406, -0.6668), (0.1174, -1.022, 0.02273), (-0.8011, -0.7638, -0.2561), (-1.052, -0.7941, -0.03086), (-1.024, -1.133, -0.04347), (-0.726, 0.1132, -0.09437), (-0.9702, 0.01541, 0.1034), (-0.976, -0.3582, 0.05817), (-0.3866, 0.213, -1.118), (-0.4801, 0.03366, -0.4659), (-0.5703, -0.4023, -0.4247), (-0.3614, -0.2806, -1.075), (-0.7143, -0.04051, -0.06763), (-0.7329, -1.139, -0.4479), (0.4216, -1.456, -0.8171), (-0.3573, -0.8663, 0.857), (0.6238, -0.9727, 0.9503), (0.8408, -0.7466, 0.6858), (0.4662, -0.1976, 1.466), (0.623, 0.06174, 0.9479), (0.2504, 0.09455, -0.03299), (0.003243, 0.4676, 0.7569), (-0.6463, 0.3291, -0.03362), (0.2476, -0.2677, 1.869), (-0.6613, -0.6204, 1.291), (-0.4931, 0.4555, 0.8235), (-0.1104, -0.7723, -1.357), (0.4532, -0.7128, -0.4114), (0.2716, 0.06879, -0.0791), (-0.3193, 0.3769, -1.021), (0.4441, 0.2792, 1.098), (-0.3652, 0.3846, -0.9083), (0.8778, -0.001173, 0.3767), (0.9641, -1.413, 0.1764), (-0.1494, -1.382, -1.389)], [], [(1537, 388, 3, 641), (1536, 391, 7, 644), (1535, 394, 5, 647), (1534, 397, 1, 387), (1533, 645, 4, 396), (1532, 640, 1, 397), (1531, 410, 19, 409), (1530, 411, 20, 652), (1529, 628, 10, 653), (1528, 414, 18, 408), (1527, 415, 21, 656), (1526, 633, 15, 657), (1525, 418, 9, 399), (1524, 419, 22, 660), (1523, 409, 19, 661), (1522, 422, 17, 635), (1521, 423, 23, 664), (1520, 406, 16, 665), (1519, 426, 14, 632), (1518, 427, 24, 668), (1517, 403, 13, 669), (1516, 430, 11, 629), (1515, 431, 25, 672), (1514, 400, 10, 673), (1513, 482, 73, 625), (1512, 483, 74, 676), (1511, 448, 40, 677), (1510, 486, 72, 624), (1509, 487, 75, 680), (1508, 479, 71, 681), (1507, 490, 29, 581), (1506, 491, 76, 684), (1505, 478, 70, 685), (1504, 494, 69, 621), (1503, 495, 77, 688), (1502, 451, 43, 689), (1501, 498, 68, 620), (1500, 499, 78, 692), (1499, 475, 67, 693), (1498, 502, 32, 584), (1497, 503, 79, 696), (1496, 474, 66, 697), (1495, 506, 65, 617), (1494, 507, 80, 700), (1493, 454, 46, 701), (1492, 510, 64, 616), (1491, 511, 81, 704), (1490, 471, 63, 705), (1489, 514, 35, 587), (1488, 515, 82, 708), (1487, 470, 62, 709), (1486, 518, 61, 613), (1485, 519, 83, 712), (1484, 457, 49, 713), (1483, 522, 60, 612), (1482, 523, 84, 716), (1481, 467, 59, 717), (1480, 526, 39, 447), (1479, 527, 85, 720), (1478, 466, 58, 721), (1477, 530, 57, 609), (1476, 531, 86, 724), (1475, 585, 33, 725), (1474, 534, 56, 608), (1473, 535, 87, 728), (1472, 463, 55, 729), (1471, 538, 48, 456), (1470, 539, 88, 732), (1469, 462, 54, 733), (1468, 542, 53, 605), (1467, 543, 89, 736), (1466, 580, 28, 737), (1465, 546, 52, 604), (1464, 547, 90, 740), (1463, 459, 51, 741), (1462, 550, 49, 457), (1461, 551, 91, 744), (1460, 458, 50, 745), (1459, 554, 37, 445), (1458, 555, 92, 748), (1457, 592, 40, 749), (1456, 558, 36, 444), (1455, 559, 93, 752), (1454, 597, 45, 753), (1453, 562, 27, 435), (1452, 563, 94, 756), (1451, 445, 37, 757), (1450, 566, 47, 599), (1449, 567, 95, 760), (1448, 442, 34, 761), (1447, 570, 44, 596), (1446, 571, 96, 764), (1445, 439, 31, 765), (1444, 574, 41, 593), (1443, 575, 97, 768), (1442, 436, 28, 769), (1441, 770, 289, 577), (1440, 771, 290, 772), (1439, 628, 148, 773), (1438, 774, 288, 576), (1437, 775, 291, 776), (1436, 767, 287, 777), (1435, 778, 113, 401), (1434, 779, 292, 780), (1433, 766, 286, 781), (1432, 782, 285, 573), (1431, 783, 293, 784), (1430, 631, 151, 785), (1429, 786, 284, 572), (1428, 787, 294, 788), (1427, 763, 283, 789), (1426, 790, 116, 404), (1425, 791, 295, 792), (1424, 762, 282, 793), (1423, 794, 281, 569), (1422, 795, 296, 796), (1421, 634, 154, 797), (1420, 798, 280, 568), (1419, 799, 297, 800), (1418, 759, 279, 801), (1417, 802, 119, 407), (1416, 803, 298, 804), (1415, 758, 278, 805), (1414, 806, 277, 565), (1413, 807, 299, 808), (1412, 637, 157, 809), (1411, 810, 276, 564), (1410, 811, 300, 812), (1409, 755, 275, 813), (1408, 814, 147, 627), (1407, 815, 301, 816), (1406, 754, 274, 817), (1405, 818, 273, 561), (1404, 819, 302, 820), (1403, 405, 117, 821), (1402, 822, 272, 560), (1401, 823, 303, 824), (1400, 751, 271, 825), (1399, 826, 156, 636), (1398, 827, 304, 828), (1397, 750, 270, 829), (1396, 830, 269, 557), (1395, 831, 305, 832), (1394, 400, 112, 833), (1393, 834, 268, 556), (1392, 835, 306, 836), (1391, 747, 267, 837), (1390, 838, 157, 637), (1389, 839, 307, 840), (1388, 746, 266, 841), (1387, 842, 265, 553), (1386, 843, 308, 844), (1385, 650, 170, 845), (1384, 846, 264, 552), (1383, 847, 309, 848), (1382, 743, 263, 849), (1381, 850, 169, 649), (1380, 851, 310, 852), (1379, 742, 262, 853), (1378, 854, 261, 549), (1377, 855, 311, 856), (1376, 651, 171, 857), (1375, 858, 260, 548), (1374, 859, 312, 860), (1373, 739, 259, 861), (1372, 862, 124, 412), (1371, 863, 313, 864), (1370, 738, 258, 865), (1369, 866, 257, 545), (1368, 867, 314, 868), (1367, 388, 100, 869), (1366, 870, 256, 544), (1365, 871, 315, 872), (1364, 735, 255, 873), (1363, 874, 125, 413), (1362, 875, 316, 876), (1361, 734, 254, 877), (1360, 878, 253, 541), (1359, 879, 317, 880), (1358, 654, 174, 881), (1357, 882, 252, 540), (1356, 883, 318, 884), (1355, 731, 251, 885), (1354, 886, 168, 648), (1353, 887, 319, 888), (1352, 730, 250, 889), (1351, 890, 249, 537), (1350, 891, 320, 892), (1349, 655, 175, 893), (1348, 894, 248, 536), (1347, 895, 321, 896), (1346, 727, 247, 897), (1345, 898, 128, 416), (1344, 899, 322, 900), (1343, 726, 246, 901), (1342, 902, 245, 533), (1341, 903, 323, 904), (1340, 393, 105, 905), (1339, 906, 244, 532), (1338, 907, 324, 908), (1337, 723, 243, 909), (1336, 910, 129, 417), (1335, 911, 325, 912), (1334, 722, 242, 913), (1333, 914, 241, 529), (1332, 915, 326, 916), (1331, 658, 178, 917), (1330, 918, 240, 528), (1329, 919, 327, 920), (1328, 719, 239, 921), (1327, 922, 159, 639), (1326, 923, 328, 924), (1325, 718, 238, 925), (1324, 926, 237, 525), (1323, 927, 329, 928), (1322, 659, 179, 929), (1321, 930, 236, 524), (1320, 931, 330, 932), (1319, 715, 235, 933), (1318, 934, 132, 420), (1317, 935, 331, 936), (1316, 714, 234, 937), (1315, 938, 233, 521), (1314, 939, 332, 940), (1313, 649, 169, 941), (1312, 942, 232, 520), (1311, 943, 333, 944), (1310, 711, 231, 945), (1309, 946, 133, 421), (1308, 947, 334, 948), (1307, 710, 230, 949), (1306, 950, 229, 517), (1305, 951, 335, 952), (1304, 662, 182, 953), (1303, 954, 228, 516), (1302, 955, 336, 956), (1301, 707, 227, 957), (1300, 958, 107, 395), (1299, 959, 337, 960), (1298, 706, 226, 961), (1297, 962, 225, 513), (1296, 963, 338, 964), (1295, 663, 183, 965), (1294, 966, 224, 512), (1293, 967, 339, 968), (1292, 703, 223, 969), (1291, 970, 136, 424), (1290, 971, 340, 972), (1289, 702, 222, 973), (1288, 974, 221, 509), (1287, 975, 341, 976), (1286, 646, 166, 977), (1285, 978, 220, 508), (1284, 979, 342, 980), (1283, 699, 219, 981), (1282, 982, 137, 425), (1281, 983, 343, 984), (1280, 698, 218, 985), (1279, 986, 217, 505), (1278, 987, 344, 988), (1277, 666, 186, 989), (1276, 990, 216, 504), (1275, 991, 345, 992), (1274, 695, 215, 993), (1273, 994, 104, 392), (1272, 995, 346, 996), (1271, 694, 214, 997), (1270, 998, 213, 501), (1269, 999, 347, 1000), (1268, 667, 187, 1001), (1267, 1002, 212, 500), (1266, 1003, 348, 1004), (1265, 691, 211, 1005), (1264, 1006, 140, 428), (1263, 1007, 349, 1008), (1262, 690, 210, 1009), (1261, 1010, 209, 497), (1260, 1011, 350, 1012), (1259, 643, 163, 1013), (1258, 1014, 208, 496), (1257, 1015, 351, 1016), (1256, 687, 207, 1017), (1255, 1018, 141, 429), (1254, 1019, 352, 1020), (1253, 686, 206, 1021), (1252, 1022, 205, 493), (1251, 1023, 353, 1024), (1250, 670, 190, 1025), (1249, 1026, 204, 492), (1248, 1027, 354, 1028), (1247, 683, 203, 1029), (1246, 1030, 101, 389), (1245, 1031, 355, 1032), (1244, 682, 202, 1033), (1243, 1034, 201, 489), (1242, 1035, 356, 1036), (1241, 671, 191, 1037), (1240, 1038, 200, 488), (1239, 1039, 357, 1040), (1238, 679, 199, 1041), (1237, 1042, 144, 432), (1236, 1043, 358, 1044), (1235, 678, 198, 1045), (1234, 1046, 197, 485), (1233, 1047, 359, 1048), (1232, 640, 160, 1049), (1231, 1050, 196, 484), (1230, 1051, 360, 1052), (1229, 675, 195, 1053), (1228, 1054, 145, 433), (1227, 1055, 361, 1056), (1226, 674, 194, 1057), (1225, 1058, 193, 481), (1224, 1059, 362, 1060), (1223, 592, 112, 1061), (1222, 1062, 192, 480), (1221, 1063, 363, 1064), (1220, 623, 143, 1065), (1219, 1066, 149, 437), (1218, 1067, 364, 1068), (1217, 622, 142, 1069), (1216, 1070, 189, 477), (1215, 1071, 365, 1072), (1214, 595, 115, 1073), (1213, 1074, 188, 476), (1212, 1075, 366, 1076), (1211, 619, 139, 1077), (1210, 1078, 152, 440), (1209, 1079, 367, 1080), (1208, 618, 138, 1081), (1207, 1082, 185, 473), (1206, 1083, 368, 1084), (1205, 598, 118, 1085), (1204, 1086, 184, 472), (1203, 1087, 369, 1088), (1202, 615, 135, 1089), (1201, 1090, 155, 443), (1200, 1091, 370, 1092), (1199, 614, 134, 1093), (1198, 1094, 181, 469), (1197, 1095, 371, 1096), (1196, 601, 121, 1097), (1195, 1098, 180, 468), (1194, 1099, 372, 1100), (1193, 611, 131, 1101), (1192, 1102, 111, 591), (1191, 1103, 373, 1104), (1190, 610, 130, 1105), (1189, 1106, 177, 465), (1188, 1107, 374, 1108), (1187, 441, 153, 1109), (1186, 1110, 176, 464), (1185, 1111, 375, 1112), (1184, 607, 127, 1113), (1183, 1114, 120, 600), (1182, 1115, 376, 1116), (1181, 606, 126, 1117), (1180, 1118, 173, 461), (1179, 1119, 377, 1120), (1178, 436, 148, 1121), (1177, 1122, 172, 460), (1176, 1123, 378, 1124), (1175, 603, 123, 1125), (1174, 1126, 121, 601), (1173, 1127, 379, 1128), (1172, 602, 122, 1129), (1171, 1130, 109, 589), (1170, 1131, 380, 1132), (1169, 448, 160, 1133), (1168, 1134, 108, 588), (1167, 1135, 381, 1136), (1166, 453, 165, 1137), (1165, 1138, 99, 579), (1164, 1139, 382, 1140), (1163, 589, 109, 1141), (1162, 1142, 167, 455), (1161, 1143, 383, 1144), (1160, 586, 106, 1145), (1159, 1146, 164, 452), (1158, 1147, 384, 1148), (1157, 583, 103, 1149), (1156, 1150, 161, 449), (1155, 1151, 385, 1152), (1154, 580, 100, 1153), (1151, 1154, 1153, 385), (289, 769, 1154, 1151), (769, 28, 580, 1154), (766, 1155, 1152, 286), (97, 577, 1155, 766), (577, 289, 1151, 1155), (574, 1156, 449, 41), (286, 1152, 1156, 574), (1152, 385, 1150, 1156), (1147, 1157, 1149, 384), (285, 765, 1157, 1147), (765, 31, 583, 1157), (762, 1158, 1148, 282), (96, 573, 1158, 762), (573, 285, 1147, 1158), (570, 1159, 452, 44), (282, 1148, 1159, 570), (1148, 384, 1146, 1159), (1143, 1160, 1145, 383), (281, 761, 1160, 1143), (761, 34, 586, 1160), (758, 1161, 1144, 278), (95, 569, 1161, 758), (569, 281, 1143, 1161), (566, 1162, 455, 47), (278, 1144, 1162, 566), (1144, 383, 1142, 1162), (1139, 1163, 1141, 382), (277, 757, 1163, 1139), (757, 37, 589, 1163), (754, 1164, 1140, 274), (94, 565, 1164, 754), (565, 277, 1139, 1164), (562, 1165, 579, 27), (274, 1140, 1165, 562), (1140, 382, 1138, 1165), (1135, 1166, 1137, 381), (273, 753, 1166, 1135), (753, 45, 453, 1166), (750, 1167, 1136, 270), (93, 561, 1167, 750), (561, 273, 1135, 1167), (558, 1168, 588, 36), (270, 1136, 1168, 558), (1136, 381, 1134, 1168), (1131, 1169, 1133, 380), (269, 749, 1169, 1131), (749, 40, 448, 1169), (746, 1170, 1132, 266), (92, 557, 1170, 746), (557, 269, 1131, 1170), (554, 1171, 589, 37), (266, 1132, 1171, 554), (1132, 380, 1130, 1171), (1127, 1172, 1129, 379), (265, 745, 1172, 1127), (745, 50, 602, 1172), (742, 1173, 1128, 262), (91, 553, 1173, 742), (553, 265, 1127, 1173), (550, 1174, 601, 49), (262, 1128, 1174, 550), (1128, 379, 1126, 1174), (1123, 1175, 1125, 378), (261, 741, 1175, 1123), (741, 51, 603, 1175), (738, 1176, 1124, 258), (90, 549, 1176, 738), (549, 261, 1123, 1176), (546, 1177, 460, 52), (258, 1124, 1177, 546), (1124, 378, 1122, 1177), (1119, 1178, 1121, 377), (257, 737, 1178, 1119), (737, 28, 436, 1178), (734, 1179, 1120, 254), (89, 545, 1179, 734), (545, 257, 1119, 1179), (542, 1180, 461, 53), (254, 1120, 1180, 542), (1120, 377, 1118, 1180), (1115, 1181, 1117, 376), (253, 733, 1181, 1115), (733, 54, 606, 1181), (730, 1182, 1116, 250), (88, 541, 1182, 730), (541, 253, 1115, 1182), (538, 1183, 600, 48), (250, 1116, 1183, 538), (1116, 376, 1114, 1183), (1111, 1184, 1113, 375), (249, 729, 1184, 1111), (729, 55, 607, 1184), (726, 1185, 1112, 246), (87, 537, 1185, 726), (537, 249, 1111, 1185), (534, 1186, 464, 56), (246, 1112, 1186, 534), (1112, 375, 1110, 1186), (1107, 1187, 1109, 374), (245, 725, 1187, 1107), (725, 33, 441, 1187), (722, 1188, 1108, 242), (86, 533, 1188, 722), (533, 245, 1107, 1188), (530, 1189, 465, 57), (242, 1108, 1189, 530), (1108, 374, 1106, 1189), (1103, 1190, 1105, 373), (241, 721, 1190, 1103), (721, 58, 610, 1190), (718, 1191, 1104, 238), (85, 529, 1191, 718), (529, 241, 1103, 1191), (526, 1192, 591, 39), (238, 1104, 1192, 526), (1104, 373, 1102, 1192), (1099, 1193, 1101, 372), (237, 717, 1193, 1099), (717, 59, 611, 1193), (714, 1194, 1100, 234), (84, 525, 1194, 714), (525, 237, 1099, 1194), (522, 1195, 468, 60), (234, 1100, 1195, 522), (1100, 372, 1098, 1195), (1095, 1196, 1097, 371), (233, 713, 1196, 1095), (713, 49, 601, 1196), (710, 1197, 1096, 230), (83, 521, 1197, 710), (521, 233, 1095, 1197), (518, 1198, 469, 61), (230, 1096, 1198, 518), (1096, 371, 1094, 1198), (1091, 1199, 1093, 370), (229, 709, 1199, 1091), (709, 62, 614, 1199), (706, 1200, 1092, 226), (82, 517, 1200, 706), (517, 229, 1091, 1200), (514, 1201, 443, 35), (226, 1092, 1201, 514), (1092, 370, 1090, 1201), (1087, 1202, 1089, 369), (225, 705, 1202, 1087), (705, 63, 615, 1202), (702, 1203, 1088, 222), (81, 513, 1203, 702), (513, 225, 1087, 1203), (510, 1204, 472, 64), (222, 1088, 1204, 510), (1088, 369, 1086, 1204), (1083, 1205, 1085, 368), (221, 701, 1205, 1083), (701, 46, 598, 1205), (698, 1206, 1084, 218), (80, 509, 1206, 698), (509, 221, 1083, 1206), (506, 1207, 473, 65), (218, 1084, 1207, 506), (1084, 368, 1082, 1207), (1079, 1208, 1081, 367), (217, 697, 1208, 1079), (697, 66, 618, 1208), (694, 1209, 1080, 214), (79, 505, 1209, 694), (505, 217, 1079, 1209), (502, 1210, 440, 32), (214, 1080, 1210, 502), (1080, 367, 1078, 1210), (1075, 1211, 1077, 366), (213, 693, 1211, 1075), (693, 67, 619, 1211), (690, 1212, 1076, 210), (78, 501, 1212, 690), (501, 213, 1075, 1212), (498, 1213, 476, 68), (210, 1076, 1213, 498), (1076, 366, 1074, 1213), (1071, 1214, 1073, 365), (209, 689, 1214, 1071), (689, 43, 595, 1214), (686, 1215, 1072, 206), (77, 497, 1215, 686), (497, 209, 1071, 1215), (494, 1216, 477, 69), (206, 1072, 1216, 494), (1072, 365, 1070, 1216), (1067, 1217, 1069, 364), (205, 685, 1217, 1067), (685, 70, 622, 1217), (682, 1218, 1068, 202), (76, 493, 1218, 682), (493, 205, 1067, 1218), (490, 1219, 437, 29), (202, 1068, 1219, 490), (1068, 364, 1066, 1219), (1063, 1220, 1065, 363), (201, 681, 1220, 1063), (681, 71, 623, 1220), (678, 1221, 1064, 198), (75, 489, 1221, 678), (489, 201, 1063, 1221), (486, 1222, 480, 72), (198, 1064, 1222, 486), (1064, 363, 1062, 1222), (1059, 1223, 1061, 362), (197, 677, 1223, 1059), (677, 40, 592, 1223), (674, 1224, 1060, 194), (74, 485, 1224, 674), (485, 197, 1059, 1224), (482, 1225, 481, 73), (194, 1060, 1225, 482), (1060, 362, 1058, 1225), (1055, 1226, 1057, 361), (196, 676, 1226, 1055), (676, 74, 674, 1226), (623, 1227, 1056, 143), (71, 484, 1227, 623), (484, 196, 1055, 1227), (431, 1228, 433, 25), (143, 1056, 1228, 431), (1056, 361, 1054, 1228), (1051, 1229, 1053, 360), (147, 435, 1229, 1051), (435, 27, 675, 1229), (671, 1230, 1052, 191), (9, 627, 1230, 671), (627, 147, 1051, 1230), (479, 1231, 484, 71), (191, 1052, 1231, 479), (1052, 360, 1050, 1231), (1047, 1232, 1049, 359), (99, 387, 1232, 1047), (387, 1, 640, 1232), (675, 1233, 1048, 195), (27, 579, 1233, 675), (579, 99, 1047, 1233), (483, 1234, 485, 74), (195, 1048, 1234, 483), (1048, 359, 1046, 1234), (1043, 1235, 1045, 358), (200, 680, 1235, 1043), (680, 75, 678, 1235), (434, 1236, 1044, 146), (26, 488, 1236, 434), (488, 200, 1043, 1236), (626, 1237, 432, 8), (146, 1044, 1237, 626), (1044, 358, 1042, 1237), (1039, 1238, 1041, 357), (159, 447, 1238, 1039), (447, 39, 679, 1238), (386, 1239, 1040, 98), (0, 639, 1239, 386), (639, 159, 1039, 1239), (578, 1240, 488, 26), (98, 1040, 1240, 578), (1040, 357, 1038, 1240), (1035, 1241, 1037, 356), (111, 399, 1241, 1035), (399, 9, 671, 1241), (679, 1242, 1036, 199), (39, 591, 1242, 679), (591, 111, 1035, 1242), (487, 1243, 489, 75), (199, 1036, 1243, 487), (1036, 356, 1034, 1243), (1031, 1244, 1033, 355), (204, 684, 1244, 1031), (684, 76, 682, 1244), (446, 1245, 1032, 158), (38, 492, 1245, 446), (492, 204, 1031, 1245), (638, 1246, 389, 2), (158, 1032, 1246, 638), (1032, 355, 1030, 1246), (1027, 1247, 1029, 354), (144, 624, 1247, 1027), (624, 72, 683, 1247), (398, 1248, 1028, 110), (8, 432, 1248, 398), (432, 144, 1027, 1248), (590, 1249, 492, 38), (110, 1028, 1249, 590), (1028, 354, 1026, 1249), (1023, 1250, 1025, 353), (192, 672, 1250, 1023), (672, 25, 670, 1250), (683, 1251, 1024, 203), (72, 480, 1251, 683), (480, 192, 1023, 1251), (491, 1252, 493, 76), (203, 1024, 1252, 491), (1024, 353, 1022, 1252), (1019, 1253, 1021, 352), (208, 688, 1253, 1019), (688, 77, 686, 1253), (619, 1254, 1020, 139), (67, 496, 1254, 619), (496, 208, 1019, 1254), (427, 1255, 429, 24), (139, 1020, 1255, 427), (1020, 352, 1018, 1255), (1015, 1256, 1017, 351), (113, 593, 1256, 1015), (593, 41, 687, 1256), (667, 1257, 1016, 187), (11, 401, 1257, 667), (401, 113, 1015, 1257), (475, 1258, 496, 67), (187, 1016, 1258, 475), (1016, 351, 1014, 1258), (1011, 1259, 1013, 350), (161, 641, 1259, 1011), (641, 3, 643, 1259), (687, 1260, 1012, 207), (41, 449, 1260, 687), (449, 161, 1011, 1260), (495, 1261, 497, 77), (207, 1012, 1261, 495), (1012, 350, 1010, 1261), (1007, 1262, 1009, 349), (212, 692, 1262, 1007), (692, 78, 690, 1262), (438, 1263, 1008, 150), (30, 500, 1263, 438), (500, 212, 1007, 1263), (630, 1264, 428, 12), (150, 1008, 1264, 630), (1008, 349, 1006, 1264), (1003, 1265, 1005, 348), (101, 581, 1265, 1003), (581, 29, 691, 1265), (390, 1266, 1004, 102), (2, 389, 1266, 390), (389, 101, 1003, 1266), (582, 1267, 500, 30), (102, 1004, 1267, 582), (1004, 348, 1002, 1267), (999, 1268, 1001, 347), (149, 629, 1268, 999), (629, 11, 667, 1268), (691, 1269, 1000, 211), (29, 437, 1269, 691), (437, 149, 999, 1269), (499, 1270, 501, 78), (211, 1000, 1270, 499), (1000, 347, 998, 1270), (995, 1271, 997, 346), (216, 696, 1271, 995), (696, 79, 694, 1271), (450, 1272, 996, 162), (42, 504, 1272, 450), (504, 216, 995, 1272), (642, 1273, 392, 6), (162, 996, 1273, 642), (996, 346, 994, 1273), (991, 1274, 993, 345), (140, 620, 1274, 991), (620, 68, 695, 1274), (402, 1275, 992, 114), (12, 428, 1275, 402), (428, 140, 991, 1275), (594, 1276, 504, 42), (114, 992, 1276, 594), (992, 345, 990, 1276), (987, 1277, 989, 344), (188, 668, 1277, 987), (668, 24, 666, 1277), (695, 1278, 988, 215), (68, 476, 1278, 695), (476, 188, 987, 1278), (503, 1279, 505, 79), (215, 988, 1279, 503), (988, 344, 986, 1279), (983, 1280, 985, 343), (220, 700, 1280, 983), (700, 80, 698, 1280), (615, 1281, 984, 135), (63, 508, 1281, 615), (508, 220, 983, 1281), (423, 1282, 425, 23), (135, 984, 1282, 423), (984, 343, 982, 1282), (979, 1283, 981, 342), (116, 596, 1283, 979), (596, 44, 699, 1283), (663, 1284, 980, 183), (14, 404, 1284, 663), (404, 116, 979, 1284), (471, 1285, 508, 63), (183, 980, 1285, 471), (980, 342, 978, 1285), (975, 1286, 977, 341), (164, 644, 1286, 975), (644, 7, 646, 1286), (699, 1287, 976, 219), (44, 452, 1287, 699), (452, 164, 975, 1287), (507, 1288, 509, 80), (219, 976, 1288, 507), (976, 341, 974, 1288), (971, 1289, 973, 340), (224, 704, 1289, 971), (704, 81, 702, 1289), (441, 1290, 972, 153), (33, 512, 1290, 441), (512, 224, 971, 1290), (633, 1291, 424, 15), (153, 972, 1291, 633), (972, 340, 970, 1291), (967, 1292, 969, 339), (104, 584, 1292, 967), (584, 32, 703, 1292), (393, 1293, 968, 105), (6, 392, 1293, 393), (392, 104, 967, 1293), (585, 1294, 512, 33), (105, 968, 1294, 585), (968, 339, 966, 1294), (963, 1295, 965, 338), (152, 632, 1295, 963), (632, 14, 663, 1295), (703, 1296, 964, 223), (32, 440, 1296, 703), (440, 152, 963, 1296), (511, 1297, 513, 81), (223, 964, 1297, 511), (964, 338, 962, 1297), (959, 1298, 961, 337), (228, 708, 1298, 959), (708, 82, 706, 1298), (453, 1299, 960, 165), (45, 516, 1299, 453), (516, 228, 959, 1299), (645, 1300, 395, 4), (165, 960, 1300, 645), (960, 337, 958, 1300), (955, 1301, 957, 336), (136, 616, 1301, 955), (616, 64, 707, 1301), (405, 1302, 956, 117), (15, 424, 1302, 405), (424, 136, 955, 1302), (597, 1303, 516, 45), (117, 956, 1303, 597), (956, 336, 954, 1303), (951, 1304, 953, 335), (184, 664, 1304, 951), (664, 23, 662, 1304), (707, 1305, 952, 227), (64, 472, 1305, 707), (472, 184, 951, 1305), (515, 1306, 517, 82), (227, 952, 1306, 515), (952, 335, 950, 1306), (947, 1307, 949, 334), (232, 712, 1307, 947), (712, 83, 710, 1307), (611, 1308, 948, 131), (59, 520, 1308, 611), (520, 232, 947, 1308), (419, 1309, 421, 22), (131, 948, 1309, 419), (948, 334, 946, 1309), (943, 1310, 945, 333), (119, 599, 1310, 943), (599, 47, 711, 1310), (659, 1311, 944, 179), (17, 407, 1311, 659), (407, 119, 943, 1311), (467, 1312, 520, 59), (179, 944, 1312, 467), (944, 333, 942, 1312), (939, 1313, 941, 332), (167, 647, 1313, 939), (647, 5, 649, 1313), (711, 1314, 940, 231), (47, 455, 1314, 711), (455, 167, 939, 1314), (519, 1315, 521, 83), (231, 940, 1315, 519), (940, 332, 938, 1315), (935, 1316, 937, 331), (236, 716, 1316, 935), (716, 84, 714, 1316), (444, 1317, 936, 156), (36, 524, 1317, 444), (524, 236, 935, 1317), (636, 1318, 420, 18), (156, 936, 1318, 636), (936, 331, 934, 1318), (931, 1319, 933, 330), (107, 587, 1319, 931), (587, 35, 715, 1319), (396, 1320, 932, 108), (4, 395, 1320, 396), (395, 107, 931, 1320), (588, 1321, 524, 36), (108, 932, 1321, 588), (932, 330, 930, 1321), (927, 1322, 929, 329), (155, 635, 1322, 927), (635, 17, 659, 1322), (715, 1323, 928, 235), (35, 443, 1323, 715), (443, 155, 927, 1323), (523, 1324, 525, 84), (235, 928, 1324, 523), (928, 329, 926, 1324), (923, 1325, 925, 328), (240, 720, 1325, 923), (720, 85, 718, 1325), (456, 1326, 924, 168), (48, 528, 1326, 456), (528, 240, 923, 1326), (648, 1327, 639, 0), (168, 924, 1327, 648), (924, 328, 922, 1327), (919, 1328, 921, 327), (132, 612, 1328, 919), (612, 60, 719, 1328), (408, 1329, 920, 120), (18, 420, 1329, 408), (420, 132, 919, 1329), (600, 1330, 528, 48), (120, 920, 1330, 600), (920, 327, 918, 1330), (915, 1331, 917, 326), (180, 660, 1331, 915), (660, 22, 658, 1331), (719, 1332, 916, 239), (60, 468, 1332, 719), (468, 180, 915, 1332), (527, 1333, 529, 85), (239, 916, 1333, 527), (916, 326, 914, 1333), (911, 1334, 913, 325), (244, 724, 1334, 911), (724, 86, 722, 1334), (607, 1335, 912, 127), (55, 532, 1335, 607), (532, 244, 911, 1335), (415, 1336, 417, 21), (127, 912, 1336, 415), (912, 325, 910, 1336), (907, 1337, 909, 324), (114, 594, 1337, 907), (594, 42, 723, 1337), (655, 1338, 908, 175), (12, 402, 1338, 655), (402, 114, 907, 1338), (463, 1339, 532, 55), (175, 908, 1339, 463), (908, 324, 906, 1339), (903, 1340, 905, 323), (162, 642, 1340, 903), (642, 6, 393, 1340), (723, 1341, 904, 243), (42, 450, 1341, 723), (450, 162, 903, 1341), (531, 1342, 533, 86), (243, 904, 1342, 531), (904, 323, 902, 1342), (899, 1343, 901, 322), (248, 728, 1343, 899), (728, 87, 726, 1343), (590, 1344, 900, 110), (38, 536, 1344, 590), (536, 248, 899, 1344), (398, 1345, 416, 8), (110, 900, 1345, 398), (900, 322, 898, 1345), (895, 1346, 897, 321), (102, 582, 1346, 895), (582, 30, 727, 1346), (638, 1347, 896, 158), (2, 390, 1347, 638), (390, 102, 895, 1347), (446, 1348, 536, 38), (158, 896, 1348, 446), (896, 321, 894, 1348), (891, 1349, 893, 320), (150, 630, 1349, 891), (630, 12, 655, 1349), (727, 1350, 892, 247), (30, 438, 1350, 727), (438, 150, 891, 1350), (535, 1351, 537, 87), (247, 892, 1351, 535), (892, 320, 890, 1351), (887, 1352, 889, 319), (252, 732, 1352, 887), (732, 88, 730, 1352), (578, 1353, 888, 98), (26, 540, 1353, 578), (540, 252, 887, 1353), (386, 1354, 648, 0), (98, 888, 1354, 386), (888, 319, 886, 1354), (883, 1355, 885, 318), (128, 608, 1355, 883), (608, 56, 731, 1355), (626, 1356, 884, 146), (8, 416, 1356, 626), (416, 128, 883, 1356), (434, 1357, 540, 26), (146, 884, 1357, 434), (884, 318, 882, 1357), (879, 1358, 881, 317), (176, 656, 1358, 879), (656, 21, 654, 1358), (731, 1359, 880, 251), (56, 464, 1359, 731), (464, 176, 879, 1359), (539, 1360, 541, 88), (251, 880, 1360, 539), (880, 317, 878, 1360), (875, 1361, 877, 316), (256, 736, 1361, 875), (736, 89, 734, 1361), (603, 1362, 876, 123), (51, 544, 1362, 603), (544, 256, 875, 1362), (411, 1363, 413, 20), (123, 876, 1363, 411), (876, 316, 874, 1363), (871, 1364, 873, 315), (115, 595, 1364, 871), (595, 43, 735, 1364), (651, 1365, 872, 171), (13, 403, 1365, 651), (403, 115, 871, 1365), (459, 1366, 544, 51), (171, 872, 1366, 459), (872, 315, 870, 1366), (867, 1367, 869, 314), (163, 643, 1367, 867), (643, 3, 388, 1367), (735, 1368, 868, 255), (43, 451, 1368, 735), (451, 163, 867, 1368), (543, 1369, 545, 89), (255, 868, 1369, 543), (868, 314, 866, 1369), (863, 1370, 865, 313), (260, 740, 1370, 863), (740, 90, 738, 1370), (598, 1371, 864, 118), (46, 548, 1371, 598), (548, 260, 863, 1371), (406, 1372, 412, 16), (118, 864, 1372, 406), (864, 313, 862, 1372), (859, 1373, 861, 312), (103, 583, 1373, 859), (583, 31, 739, 1373), (646, 1374, 860, 166), (7, 391, 1374, 646), (391, 103, 859, 1374), (454, 1375, 548, 46), (166, 860, 1375, 454), (860, 312, 858, 1375), (855, 1376, 857, 311), (151, 631, 1376, 855), (631, 13, 651, 1376), (739, 1377, 856, 259), (31, 439, 1377, 739), (439, 151, 855, 1377), (547, 1378, 549, 90), (259, 856, 1378, 547), (856, 311, 854, 1378), (851, 1379, 853, 310), (264, 744, 1379, 851), (744, 91, 742, 1379), (586, 1380, 852, 106), (34, 552, 1380, 586), (552, 264, 851, 1380), (394, 1381, 649, 5), (106, 852, 1381, 394), (852, 310, 850, 1381), (847, 1382, 849, 309), (124, 604, 1382, 847), (604, 52, 743, 1382), (634, 1383, 848, 154), (16, 412, 1383, 634), (412, 124, 847, 1383), (442, 1384, 552, 34), (154, 848, 1384, 442), (848, 309, 846, 1384), (843, 1385, 845, 308), (172, 652, 1385, 843), (652, 20, 650, 1385), (743, 1386, 844, 263), (52, 460, 1386, 743), (460, 172, 843, 1386), (551, 1387, 553, 91), (263, 844, 1387, 551), (844, 308, 842, 1387), (839, 1388, 841, 307), (268, 748, 1388, 839), (748, 92, 746, 1388), (602, 1389, 840, 122), (50, 556, 1389, 602), (556, 268, 839, 1389), (410, 1390, 637, 19), (122, 840, 1390, 410), (840, 307, 838, 1390), (835, 1391, 837, 306), (125, 605, 1391, 835), (605, 53, 747, 1391), (650, 1392, 836, 170), (20, 413, 1392, 650), (413, 125, 835, 1392), (458, 1393, 556, 50), (170, 836, 1393, 458), (836, 306, 834, 1393), (831, 1394, 833, 305), (173, 653, 1394, 831), (653, 10, 400, 1394), (747, 1395, 832, 267), (53, 461, 1395, 747), (461, 173, 831, 1395), (555, 1396, 557, 92), (267, 832, 1396, 555), (832, 305, 830, 1396), (827, 1397, 829, 304), (272, 752, 1397, 827), (752, 93, 750, 1397), (606, 1398, 828, 126), (54, 560, 1398, 606), (560, 272, 827, 1398), (414, 1399, 636, 18), (126, 828, 1399, 414), (828, 304, 826, 1399), (823, 1400, 825, 303), (129, 609, 1400, 823), (609, 57, 751, 1400), (654, 1401, 824, 174), (21, 417, 1401, 654), (417, 129, 823, 1401), (462, 1402, 560, 54), (174, 824, 1402, 462), (824, 303, 822, 1402), (819, 1403, 821, 302), (177, 657, 1403, 819), (657, 15, 405, 1403), (751, 1404, 820, 271), (57, 465, 1404, 751), (465, 177, 819, 1404), (559, 1405, 561, 93), (271, 820, 1405, 559), (820, 302, 818, 1405), (815, 1406, 817, 301), (276, 756, 1406, 815), (756, 94, 754, 1406), (610, 1407, 816, 130), (58, 564, 1407, 610), (564, 276, 815, 1407), (418, 1408, 627, 9), (130, 816, 1408, 418), (816, 301, 814, 1408), (811, 1409, 813, 300), (133, 613, 1409, 811), (613, 61, 755, 1409), (658, 1410, 812, 178), (22, 421, 1410, 658), (421, 133, 811, 1410), (466, 1411, 564, 58), (178, 812, 1411, 466), (812, 300, 810, 1411), (807, 1412, 809, 299), (181, 661, 1412, 807), (661, 19, 637, 1412), (755, 1413, 808, 275), (61, 469, 1413, 755), (469, 181, 807, 1413), (563, 1414, 565, 94), (275, 808, 1414, 563), (808, 299, 806, 1414), (803, 1415, 805, 298), (280, 760, 1415, 803), (760, 95, 758, 1415), (614, 1416, 804, 134), (62, 568, 1416, 614), (568, 280, 803, 1416), (422, 1417, 407, 17), (134, 804, 1417, 422), (804, 298, 802, 1417), (799, 1418, 801, 297), (137, 617, 1418, 799), (617, 65, 759, 1418), (662, 1419, 800, 182), (23, 425, 1419, 662), (425, 137, 799, 1419), (470, 1420, 568, 62), (182, 800, 1420, 470), (800, 297, 798, 1420), (795, 1421, 797, 296), (185, 665, 1421, 795), (665, 16, 634, 1421), (759, 1422, 796, 279), (65, 473, 1422, 759), (473, 185, 795, 1422), (567, 1423, 569, 95), (279, 796, 1423, 567), (796, 296, 794, 1423), (791, 1424, 793, 295), (284, 764, 1424, 791), (764, 96, 762, 1424), (618, 1425, 792, 138), (66, 572, 1425, 618), (572, 284, 791, 1425), (426, 1426, 404, 14), (138, 792, 1426, 426), (792, 295, 790, 1426), (787, 1427, 789, 294), (141, 621, 1427, 787), (621, 69, 763, 1427), (666, 1428, 788, 186), (24, 429, 1428, 666), (429, 141, 787, 1428), (474, 1429, 572, 66), (186, 788, 1429, 474), (788, 294, 786, 1429), (783, 1430, 785, 293), (189, 669, 1430, 783), (669, 13, 631, 1430), (763, 1431, 784, 283), (69, 477, 1431, 763), (477, 189, 783, 1431), (571, 1432, 573, 96), (283, 784, 1432, 571), (784, 293, 782, 1432), (779, 1433, 781, 292), (288, 768, 1433, 779), (768, 97, 766, 1433), (622, 1434, 780, 142), (70, 576, 1434, 622), (576, 288, 779, 1434), (430, 1435, 401, 11), (142, 780, 1435, 430), (780, 292, 778, 1435), (775, 1436, 777, 291), (145, 625, 1436, 775), (625, 73, 767, 1436), (670, 1437, 776, 190), (25, 433, 1437, 670), (433, 145, 775, 1437), (478, 1438, 576, 70), (190, 776, 1438, 478), (776, 291, 774, 1438), (771, 1439, 773, 290), (193, 673, 1439, 771), (673, 10, 628, 1439), (767, 1440, 772, 287), (73, 481, 1440, 767), (481, 193, 771, 1440), (575, 1441, 577, 97), (287, 772, 1441, 575), (772, 290, 770, 1441), (770, 1442, 769, 289), (290, 773, 1442, 770), (773, 148, 436, 1442), (774, 1443, 768, 288), (291, 777, 1443, 774), (777, 287, 575, 1443), (778, 1444, 593, 113), (292, 781, 1444, 778), (781, 286, 574, 1444), (782, 1445, 765, 285), (293, 785, 1445, 782), (785, 151, 439, 1445), (786, 1446, 764, 284), (294, 789, 1446, 786), (789, 283, 571, 1446), (790, 1447, 596, 116), (295, 793, 1447, 790), (793, 282, 570, 1447), (794, 1448, 761, 281), (296, 797, 1448, 794), (797, 154, 442, 1448), (798, 1449, 760, 280), (297, 801, 1449, 798), (801, 279, 567, 1449), (802, 1450, 599, 119), (298, 805, 1450, 802), (805, 278, 566, 1450), (806, 1451, 757, 277), (299, 809, 1451, 806), (809, 157, 445, 1451), (810, 1452, 756, 276), (300, 813, 1452, 810), (813, 275, 563, 1452), (814, 1453, 435, 147), (301, 817, 1453, 814), (817, 274, 562, 1453), (818, 1454, 753, 273), (302, 821, 1454, 818), (821, 117, 597, 1454), (822, 1455, 752, 272), (303, 825, 1455, 822), (825, 271, 559, 1455), (826, 1456, 444, 156), (304, 829, 1456, 826), (829, 270, 558, 1456), (830, 1457, 749, 269), (305, 833, 1457, 830), (833, 112, 592, 1457), (834, 1458, 748, 268), (306, 837, 1458, 834), (837, 267, 555, 1458), (838, 1459, 445, 157), (307, 841, 1459, 838), (841, 266, 554, 1459), (842, 1460, 745, 265), (308, 845, 1460, 842), (845, 170, 458, 1460), (846, 1461, 744, 264), (309, 849, 1461, 846), (849, 263, 551, 1461), (850, 1462, 457, 169), (310, 853, 1462, 850), (853, 262, 550, 1462), (854, 1463, 741, 261), (311, 857, 1463, 854), (857, 171, 459, 1463), (858, 1464, 740, 260), (312, 861, 1464, 858), (861, 259, 547, 1464), (862, 1465, 604, 124), (313, 865, 1465, 862), (865, 258, 546, 1465), (866, 1466, 737, 257), (314, 869, 1466, 866), (869, 100, 580, 1466), (870, 1467, 736, 256), (315, 873, 1467, 870), (873, 255, 543, 1467), (874, 1468, 605, 125), (316, 877, 1468, 874), (877, 254, 542, 1468), (878, 1469, 733, 253), (317, 881, 1469, 878), (881, 174, 462, 1469), (882, 1470, 732, 252), (318, 885, 1470, 882), (885, 251, 539, 1470), (886, 1471, 456, 168), (319, 889, 1471, 886), (889, 250, 538, 1471), (890, 1472, 729, 249), (320, 893, 1472, 890), (893, 175, 463, 1472), (894, 1473, 728, 248), (321, 897, 1473, 894), (897, 247, 535, 1473), (898, 1474, 608, 128), (322, 901, 1474, 898), (901, 246, 534, 1474), (902, 1475, 725, 245), (323, 905, 1475, 902), (905, 105, 585, 1475), (906, 1476, 724, 244), (324, 909, 1476, 906), (909, 243, 531, 1476), (910, 1477, 609, 129), (325, 913, 1477, 910), (913, 242, 530, 1477), (914, 1478, 721, 241), (326, 917, 1478, 914), (917, 178, 466, 1478), (918, 1479, 720, 240), (327, 921, 1479, 918), (921, 239, 527, 1479), (922, 1480, 447, 159), (328, 925, 1480, 922), (925, 238, 526, 1480), (926, 1481, 717, 237), (329, 929, 1481, 926), (929, 179, 467, 1481), (930, 1482, 716, 236), (330, 933, 1482, 930), (933, 235, 523, 1482), (934, 1483, 612, 132), (331, 937, 1483, 934), (937, 234, 522, 1483), (938, 1484, 713, 233), (332, 941, 1484, 938), (941, 169, 457, 1484), (942, 1485, 712, 232), (333, 945, 1485, 942), (945, 231, 519, 1485), (946, 1486, 613, 133), (334, 949, 1486, 946), (949, 230, 518, 1486), (950, 1487, 709, 229), (335, 953, 1487, 950), (953, 182, 470, 1487), (954, 1488, 708, 228), (336, 957, 1488, 954), (957, 227, 515, 1488), (958, 1489, 587, 107), (337, 961, 1489, 958), (961, 226, 514, 1489), (962, 1490, 705, 225), (338, 965, 1490, 962), (965, 183, 471, 1490), (966, 1491, 704, 224), (339, 969, 1491, 966), (969, 223, 511, 1491), (970, 1492, 616, 136), (340, 973, 1492, 970), (973, 222, 510, 1492), (974, 1493, 701, 221), (341, 977, 1493, 974), (977, 166, 454, 1493), (978, 1494, 700, 220), (342, 981, 1494, 978), (981, 219, 507, 1494), (982, 1495, 617, 137), (343, 985, 1495, 982), (985, 218, 506, 1495), (986, 1496, 697, 217), (344, 989, 1496, 986), (989, 186, 474, 1496), (990, 1497, 696, 216), (345, 993, 1497, 990), (993, 215, 503, 1497), (994, 1498, 584, 104), (346, 997, 1498, 994), (997, 214, 502, 1498), (998, 1499, 693, 213), (347, 1001, 1499, 998), (1001, 187, 475, 1499), (1002, 1500, 692, 212), (348, 1005, 1500, 1002), (1005, 211, 499, 1500), (1006, 1501, 620, 140), (349, 1009, 1501, 1006), (1009, 210, 498, 1501), (1010, 1502, 689, 209), (350, 1013, 1502, 1010), (1013, 163, 451, 1502), (1014, 1503, 688, 208), (351, 1017, 1503, 1014), (1017, 207, 495, 1503), (1018, 1504, 621, 141), (352, 1021, 1504, 1018), (1021, 206, 494, 1504), (1022, 1505, 685, 205), (353, 1025, 1505, 1022), (1025, 190, 478, 1505), (1026, 1506, 684, 204), (354, 1029, 1506, 1026), (1029, 203, 491, 1506), (1030, 1507, 581, 101), (355, 1033, 1507, 1030), (1033, 202, 490, 1507), (1034, 1508, 681, 201), (356, 1037, 1508, 1034), (1037, 191, 479, 1508), (1038, 1509, 680, 200), (357, 1041, 1509, 1038), (1041, 199, 487, 1509), (1042, 1510, 624, 144), (358, 1045, 1510, 1042), (1045, 198, 486, 1510), (1046, 1511, 677, 197), (359, 1049, 1511, 1046), (1049, 160, 448, 1511), (1050, 1512, 676, 196), (360, 1053, 1512, 1050), (1053, 195, 483, 1512), (1054, 1513, 625, 145), (361, 1057, 1513, 1054), (1057, 194, 482, 1513), (1058, 1514, 673, 193), (362, 1061, 1514, 1058), (1061, 112, 400, 1514), (1062, 1515, 672, 192), (363, 1065, 1515, 1062), (1065, 143, 431, 1515), (1066, 1516, 629, 149), (364, 1069, 1516, 1066), (1069, 142, 430, 1516), (1070, 1517, 669, 189), (365, 1073, 1517, 1070), (1073, 115, 403, 1517), (1074, 1518, 668, 188), (366, 1077, 1518, 1074), (1077, 139, 427, 1518), (1078, 1519, 632, 152), (367, 1081, 1519, 1078), (1081, 138, 426, 1519), (1082, 1520, 665, 185), (368, 1085, 1520, 1082), (1085, 118, 406, 1520), (1086, 1521, 664, 184), (369, 1089, 1521, 1086), (1089, 135, 423, 1521), (1090, 1522, 635, 155), (370, 1093, 1522, 1090), (1093, 134, 422, 1522), (1094, 1523, 661, 181), (371, 1097, 1523, 1094), (1097, 121, 409, 1523), (1098, 1524, 660, 180), (372, 1101, 1524, 1098), (1101, 131, 419, 1524), (1102, 1525, 399, 111), (373, 1105, 1525, 1102), (1105, 130, 418, 1525), (1106, 1526, 657, 177), (374, 1109, 1526, 1106), (1109, 153, 633, 1526), (1110, 1527, 656, 176), (375, 1113, 1527, 1110), (1113, 127, 415, 1527), (1114, 1528, 408, 120), (376, 1117, 1528, 1114), (1117, 126, 414, 1528), (1118, 1529, 653, 173), (377, 1121, 1529, 1118), (1121, 148, 628, 1529), (1122, 1530, 652, 172), (378, 1125, 1530, 1122), (1125, 123, 411, 1530), (1126, 1531, 409, 121), (379, 1129, 1531, 1126), (1129, 122, 410, 1531), (1130, 1532, 397, 109), (380, 1133, 1532, 1130), (1133, 160, 640, 1532), (1134, 1533, 396, 108), (381, 1137, 1533, 1134), (1137, 165, 645, 1533), (1138, 1534, 387, 99), (382, 1141, 1534, 1138), (1141, 109, 397, 1534), (1142, 1535, 647, 167), (383, 1145, 1535, 1142), (1145, 106, 394, 1535), (1146, 1536, 644, 164), (384, 1149, 1536, 1146), (1149, 103, 391, 1536), (1150, 1537, 641, 161), (385, 1153, 1537, 1150), (1153, 100, 388, 1537)])
me_cube.use_remesh_preserve_volume = False
me_cube.use_remesh_preserve_attributes = False
me_cube.use_mirror_vertex_groups = False
me_cube.update()

# ---- objects
ob_cube = bpy.data.objects.new('Cube', me_cube)
ob_lamp = bpy.data.objects.new('Lamp', light_lamp)
ob_camera = bpy.data.objects.new('Camera', cam_camera)

# ---- transforms, parenting, visibility, modifiers, constraints
ob_cube.location = (0.0, 0.0, 0.0)
ob_cube.scale = (1.0, 1.2, 0.56)
ob_cube.lineart.crease_threshold = 0.0
ob_lamp.location = (4.076, 1.005, 5.904)
ob_lamp.rotation_euler = (0.6503, 0.05522, 1.866)
ob_lamp.lock_rotations_4d = False
ob_lamp.empty_display_type = 'ARROWS'
ob_lamp.color = (0.0, 0.0, 0.0, 0.0)
ob_lamp.lineart.crease_threshold = 0.0
ob_camera.location = (7.481, -6.508, 5.344)
ob_camera.rotation_euler = (1.109, 0.0, 0.8149)
ob_camera.lock_rotations_4d = False
ob_camera.empty_display_type = 'ARROWS'
ob_camera.color = (0.0, 0.0, 0.0, 0.0)
ob_camera.display_type = 'WIRE'
ob_camera.lineart.crease_threshold = 0.0

# ---- collection membership
col_collection_1.objects.link(ob_cube)
col_collection_1.objects.link(ob_lamp)
col_collection_1.objects.link(ob_camera)

# ---- scene / render settings (as saved in the file)
scene.camera = ob_camera
scene.frame_start = 1; scene.frame_end = 250; scene.frame_set(1)
scene.render.engine = 'BLENDER_EEVEE_NEXT'
scene.render.resolution_percentage = 50
scene.render.dither_intensity = 0.0
scene.cycles.use_denoising = False
scene.cycles.samples = 128
scene.cycles.sampling_pattern = 'TABULATED_SOBOL'
scene.cycles.use_adaptive_sampling = False
scene.cycles.use_light_tree = False
scene.cycles.blur_glossy = 0.0
scene.cycles.sample_clamp_indirect = 0.0
scene.view_settings.view_transform = 'Standard'
bpy.context.view_layer.update()

